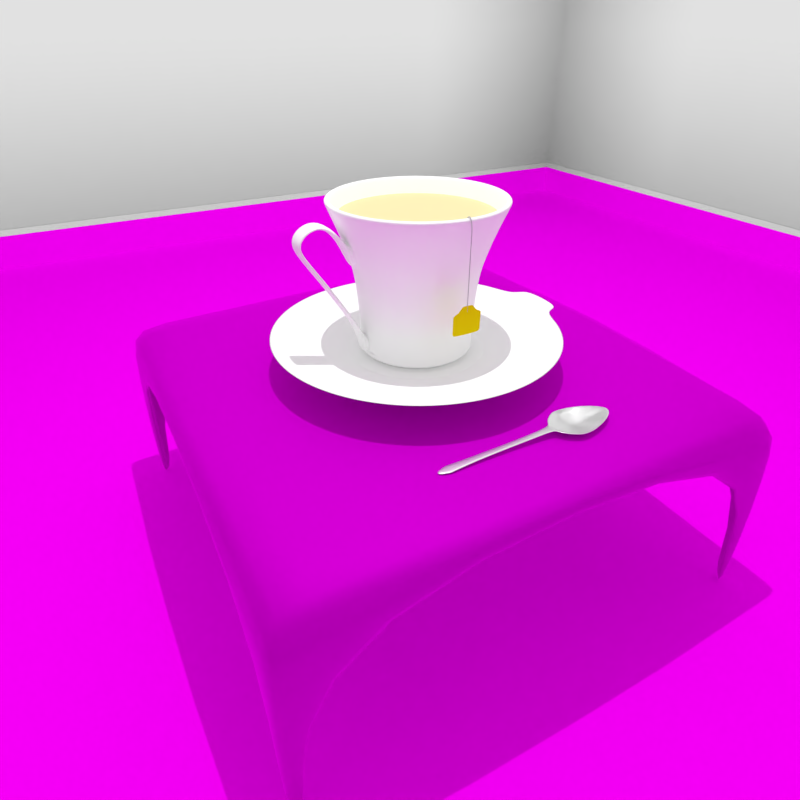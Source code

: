 # Source: Cub_Sauser.blend  (saved by Blender 3.3.6; exported with 4.5.12 LTS)
import bpy
from mathutils import Matrix  # noqa: F401  (used for matrix-valued properties, if any)

bpy.ops.wm.read_factory_settings(use_empty=True)
scene = bpy.context.scene
scene.name = 'Scene'

# ---- collections
col_collection_1 = bpy.data.collections.new('Collection 1'); scene.collection.children.link(col_collection_1)

# ---- images (referenced by path relative to the original .blend; pixels are not part of the script)
import os
ASSET_DIR = os.environ.get("B2B_ASSET_DIR", "")  # directory of the original .blend (textures are referenced by path, not embedded)
HERE = os.path.dirname(os.path.abspath(__file__))  # packed textures are extracted next to this script under _unpacked/

def load_image(name, relpath, width, height, colorspace="sRGB"):
    """Load a texture the original file referenced (path relative to the .blend, or extracted next to this script)."""
    p = next((c for c in (os.path.join(HERE, relpath), os.path.join(ASSET_DIR, relpath)) if relpath and os.path.exists(c)), "")
    if p:
        img = bpy.data.images.load(p, check_existing=True)
        img.name = name
    else:  # same state as the original file: an image datablock whose file is absent (Cycles renders it pink)
        img = bpy.data.images.new(name, width, height)
        img.source = "FILE"
        img.filepath = "//" + (relpath or name)
    img.colorspace_settings.name = colorspace
    return img
img_tiles_png = load_image('Tiles.png', 'Tiles.png', 1024, 1024, 'sRGB')
img_plywood_albedo_tif_001 = load_image('Plywood_Albedo.tif.001', 'Textures/Plywood_Albedo.tif', 1024, 1024, 'sRGB')

# ---- materials (node trees are filled in below, after node groups)
mat_tea_label = bpy.data.materials.new('Tea Label')
mat_tea_label.alpha_threshold = 0.0
mat_tea_label.roughness = 0.5
mat_tea_thread = bpy.data.materials.new('Tea Thread')
mat_tea_thread.alpha_threshold = 0.0
mat_tea_thread.roughness = 0.5
mat_silver_ware = bpy.data.materials.new('Silver Ware')
mat_silver_ware.alpha_threshold = 0.0
mat_silver_ware.roughness = 0.5
mat_liquid = bpy.data.materials.new('Liquid')
mat_liquid.alpha_threshold = 0.0
mat_liquid.roughness = 0.5
mat_wall = bpy.data.materials.new('Wall')
mat_wall.alpha_threshold = 0.0
mat_wall.roughness = 0.5
mat_floor = bpy.data.materials.new('Floor')
mat_floor.alpha_threshold = 0.0
mat_floor.roughness = 0.5
mat_wood = bpy.data.materials.new('Wood')
mat_wood.alpha_threshold = 0.0
mat_wood.roughness = 0.5
mat_ceramic = bpy.data.materials.new('Ceramic')
mat_ceramic.alpha_threshold = 0.0
mat_ceramic.roughness = 0.5
mat_ceramic.line_color = (0.0, 0.0, 0.0, 1.0)

# ---- material node trees
mat_tea_label.use_nodes = True; mat_tea_label.node_tree.nodes.clear()
_N = mat_tea_label.node_tree.nodes; _L = mat_tea_label.node_tree.links
n0 = _N.new('ShaderNodeOutputMaterial'); n0.name = 'Material Output'; n0.location = (300, 300)
n1 = _N.new('ShaderNodeBsdfToon'); n1.name = 'Toon BSDF'; n1.location = (10, 300)
n1.inputs[0].default_value = (1.0, 0.8541, 0.00415, 1.0)
n1.inputs[2].default_value = 1.0
_L.new(n1.outputs[0], n0.inputs[0])
n0.is_active_output = True
mat_tea_thread.use_nodes = True; mat_tea_thread.node_tree.nodes.clear()
_N = mat_tea_thread.node_tree.nodes; _L = mat_tea_thread.node_tree.links
n0 = _N.new('ShaderNodeOutputMaterial'); n0.name = 'Material Output'; n0.location = (1200, 150)
n1 = _N.new('ShaderNodeAddShader'); n1.name = 'Add Shader'; n1.location = (1000, 150)
n2 = _N.new('ShaderNodeAddShader'); n2.name = 'Add Shader.001'; n2.location = (800, 300)
n3 = _N.new('ShaderNodeVolumeScatter'); n3.name = 'Volume Scatter'; n3.location = (600, 450)
n3.width = 140
n4 = _N.new('ShaderNodeVolumeAbsorption'); n4.name = 'Volume Absorption'; n4.location = (600, 300)
n5 = _N.new('ShaderNodeMath'); n5.name = 'Math'; n5.location = (400, 300)
n5.operation = 'MULTIPLY'
n5.inputs[1].default_value = 5.0
n6 = _N.new('ShaderNodeAttribute'); n6.name = 'Attribute'; n6.location = (200, 300)
n6.attribute_name = 'density'
n7 = _N.new('ShaderNodeAttribute'); n7.name = 'Attribute.001'; n7.location = (400, 450)
n7.attribute_name = 'color'
n8 = _N.new('ShaderNodeBsdfDiffuse'); n8.name = 'Diffuse BSDF'; n8.location = (1000, 150)
n8.inputs[0].default_value = (0.618, 0.618, 0.618, 1.0)
n8.inputs[1].default_value = 1.0
_L.new(n1.outputs[0], n0.inputs[1])
_L.new(n2.outputs[0], n1.inputs[0])
_L.new(n3.outputs[0], n2.inputs[0])
_L.new(n4.outputs[0], n2.inputs[1])
_L.new(n5.outputs[0], n3.inputs[1])
_L.new(n5.outputs[0], n4.inputs[1])
_L.new(n6.outputs[2], n5.inputs[0])
_L.new(n7.outputs[0], n3.inputs[0])
_L.new(n7.outputs[0], n4.inputs[0])
_L.new(n8.outputs[0], n0.inputs[0])
n0.is_active_output = True
mat_silver_ware.use_nodes = True; mat_silver_ware.node_tree.nodes.clear()
_N = mat_silver_ware.node_tree.nodes; _L = mat_silver_ware.node_tree.links
n0 = _N.new('ShaderNodeOutputMaterial'); n0.name = 'Material Output'; n0.location = (300, 300)
n1 = _N.new('ShaderNodeBsdfAnisotropic'); n1.name = 'Glossy BSDF'; n1.location = (10, 300)
n1.distribution = 'GGX'
n1.inputs[0].default_value = (1.0, 1.0, 1.0, 1.0)
n1.inputs[1].default_value = 0.3162
_L.new(n1.outputs[0], n0.inputs[0])
n0.is_active_output = True
mat_liquid.use_nodes = True; mat_liquid.node_tree.nodes.clear()
_N = mat_liquid.node_tree.nodes; _L = mat_liquid.node_tree.links
n0 = _N.new('ShaderNodeOutputMaterial'); n0.name = 'Material Output'; n0.location = (300, 300)
n1 = _N.new('ShaderNodeBsdfDiffuse'); n1.name = 'Diffuse BSDF'; n1.location = (10, 300)
n1.inputs[0].default_value = (0.8, 0.7014, 0.3937, 1.0)
_L.new(n1.outputs[0], n0.inputs[0])
n0.is_active_output = True
mat_wall.use_nodes = True; mat_wall.node_tree.nodes.clear()
_N = mat_wall.node_tree.nodes; _L = mat_wall.node_tree.links
n0 = _N.new('ShaderNodeOutputMaterial'); n0.name = 'Material Output'; n0.location = (277, 275)
n1 = _N.new('ShaderNodeAmbientOcclusion'); n1.name = 'Ambient Occlusion'; n1.location = (-31, 288)
n1.samples = 1
n1.inputs[0].default_value = (0.7548, 0.7548, 0.7548, 1.0)
n1.inputs[1].default_value = 0.0
_L.new(n1.outputs[0], n0.inputs[0])
n0.is_active_output = True
mat_floor.use_nodes = True; mat_floor.node_tree.nodes.clear()
_N = mat_floor.node_tree.nodes; _L = mat_floor.node_tree.links
n0 = _N.new('ShaderNodeOutputMaterial'); n0.name = 'Material Output'; n0.location = (300, 300)
n1 = _N.new('ShaderNodeTexImage'); n1.name = 'Image Texture'; n1.location = (-180, 300)
n1.width = 140
n1.image = img_tiles_png
n2 = _N.new('ShaderNodeDisplacement'); n2.name = 'Displacement'; n2.location = (71, 193)
n2.inputs[1].default_value = 0.0
n2.inputs[2].default_value = 0.1
n3 = _N.new('ShaderNodeBsdfDiffuse'); n3.name = 'Diffuse BSDF'; n3.location = (67, 336)
_L.new(n3.outputs[0], n0.inputs[0])
_L.new(n1.outputs[0], n3.inputs[0])
_L.new(n1.outputs[0], n2.inputs[0])
_L.new(n2.outputs[0], n0.inputs[2])
n0.is_active_output = True
mat_wood.use_nodes = True; mat_wood.node_tree.nodes.clear()
_N = mat_wood.node_tree.nodes; _L = mat_wood.node_tree.links
n0 = _N.new('ShaderNodeOutputMaterial'); n0.name = 'Material Output'; n0.location = (300, 300)
n1 = _N.new('ShaderNodeTexImage'); n1.name = 'Image Texture'; n1.location = (-273, 302)
n1.width = 140
n1.image = img_plywood_albedo_tif_001
n2 = _N.new('ShaderNodeBsdfAnisotropic'); n2.name = 'Glossy BSDF'; n2.location = (32, 366)
n2.distribution = 'GGX'
n2.inputs[1].default_value = 0.8
n3 = _N.new('ShaderNodeDisplacement'); n3.name = 'Displacement'; n3.location = (28, 182)
n3.inputs[1].default_value = 0.0
n3.inputs[2].default_value = 0.1
_L.new(n1.outputs[0], n2.inputs[0])
_L.new(n2.outputs[0], n0.inputs[0])
_L.new(n1.outputs[0], n3.inputs[0])
_L.new(n3.outputs[0], n0.inputs[2])
n0.is_active_output = True
mat_ceramic.use_nodes = True; mat_ceramic.node_tree.nodes.clear()
_N = mat_ceramic.node_tree.nodes; _L = mat_ceramic.node_tree.links
n0 = _N.new('ShaderNodeMixShader'); n0.name = 'Mix Shader'; n0.location = (118, 326)
n0.inputs[0].default_value = 0.05
n1 = _N.new('ShaderNodeOutputMaterial'); n1.name = 'Material Output'; n1.location = (455, 293)
n2 = _N.new('ShaderNodeBsdfDiffuse'); n2.name = 'Diffuse BSDF'; n2.location = (-160, 424)
n2.inputs[0].default_value = (1.0, 1.0, 1.0, 1.0)
n3 = _N.new('ShaderNodeBsdfAnisotropic'); n3.name = 'Glossy BSDF'; n3.location = (-180, 262)
n3.distribution = 'GGX'
n3.inputs[0].default_value = (1.0, 1.0, 1.0, 1.0)
n3.inputs[1].default_value = 0.3162
_L.new(n0.outputs[0], n1.inputs[0])
_L.new(n2.outputs[0], n0.inputs[1])
_L.new(n3.outputs[0], n0.inputs[2])
n1.is_active_output = True

# ---- world
world_world = bpy.data.worlds.new('World'); scene.world = world_world
world_world.use_nodes = True; world_world.node_tree.nodes.clear()
_N = world_world.node_tree.nodes; _L = world_world.node_tree.links
n0 = _N.new('ShaderNodeOutputWorld'); n0.name = 'World Output'; n0.location = (300, 300)
n1 = _N.new('ShaderNodeBackground'); n1.name = 'Background'; n1.location = (10, 300)
n1.inputs[0].default_value = (0.5356, 0.5356, 0.5356, 1.0)
_L.new(n1.outputs[0], n0.inputs[0])
n0.is_active_output = True
world_world.color = (0.05088, 0.05088, 0.05088)
world_world.use_sun_shadow = False
world_world.sun_shadow_jitter_overblur = 0.0
world_world.cycles.sampling_method = 'MANUAL'

# ---- cameras
cam_camera = bpy.data.cameras.new('Camera')
cam_camera.clip_end = 100.0
cam_camera.lens = 25.0
cam_camera.sensor_width = 32.0
cam_camera.sensor_height = 18.0
cam_camera.display_size = 2.0
cam_camera.dof.focus_distance = 0.0

# ---- lights
light_light = bpy.data.lights.new('Light', 'POINT')
light_light.transmission_factor = 0.0
light_light.energy = 1e+04
light_light.shadow_buffer_clip_start = 0.5
light_light.shadow_soft_size = 0.1
light_light.shadow_maximum_resolution = 0.006
light_light.use_absolute_resolution = True

# ---- meshes
me_tea = bpy.data.meshes.new('Tea')
me_tea.from_pydata([(-1.0, -1.0, 0.0), (1.0, -1.0, 0.0), (-0.3386, 0.8997, 0.0), (0.3386, 0.8997, 0.0), (-1.0, 0.3798, 0.0), (1.0, 0.3798, 0.0), (0.6549, 0.5189, 0.0), (-0.6549, 0.5189, 0.0), (-1.0, -0.8527, 0.0), (1.0, -0.8527, 0.0), (1.0, 0.2238, 0.0), (-1.0, 0.2238, 0.0), (0.3918, 0.8357, 0.0), (-0.3918, 0.8357, 0.0), (-0.6018, 0.5828, 0.0), (0.6018, 0.5828, 0.0)], [], [(13, 12, 3, 2), (11, 10, 5, 4), (4, 5, 6, 7), (0, 1, 9, 8), (8, 9, 10, 11), (14, 15, 12, 13), (7, 6, 15, 14)])
me_tea.materials.append(mat_tea_label)
me_tea.use_remesh_preserve_volume = False
me_tea.use_remesh_preserve_attributes = False
me_tea.use_mirror_vertex_groups = False
me_tea.update()
me_spoon = bpy.data.meshes.new('Spoon')
me_spoon.from_pydata([(0.001069, 2.651, 0.1667), (-0.2224, 2.579, 0.1667), (-0.475, 2.289, 0.1667), (-0.7307, 1.862, 0.1667), (-0.8741, 1.484, 0.1667), (-0.9499, 1.224, 0.1667), (-1.004, 1.026, 0.1667), (-1.038, 0.8128, 0.1667), (-1.058, 0.5908, 0.1667), (-1.065, 0.3689, 0.1667), (-1.033, 0.1555, 0.1667), (-0.9446, -0.04173, 0.1667), (-0.8034, -0.2667, 0.1667), (-0.631, -0.4789, 0.1667), (-0.4343, -0.635, 0.1667), (-0.2209, -0.7436, 0.1667), (0.001005, -0.7436, 0.1645), (0.223, -0.7436, 0.1667), (0.4364, -0.635, 0.1667), (0.6331, -0.4789, 0.1667), (0.8055, -0.2667, 0.1667), (0.9468, -0.04173, 0.1667), (1.038, 0.1555, 0.1667), (1.075, 0.3689, 0.1667), (1.071, 0.5908, 0.1667), (1.049, 0.8128, 0.1667), (1.009, 1.026, 0.1667), (0.946, 1.224, 0.1667), (0.8601, 1.484, 0.1667), (0.714, 1.865, 0.1667), (0.4695, 2.291, 0.1667), (0.2243, 2.579, 0.1667), (-0.1605, -1.381, 0.08602), (0.001005, -1.381, 0.08494), (0.1625, -1.381, 0.08602), (-0.1605, -4.666, -0.03079), (0.001005, -4.666, -0.03079), (0.1625, -4.666, -0.03079), (-0.2458, -6.067, -0.1061), (0.001005, -6.067, -0.1061), (0.2478, -6.067, -0.1061), (-0.2583, -6.213, -0.1143), (0.001005, -6.213, -0.1143), (0.2603, -6.213, -0.1143), (-0.243, -6.329, -0.1208), (0.001005, -6.329, -0.1208), (0.245, -6.329, -0.1208), (-0.1054, -6.702, -0.1417), (0.001005, -6.774, -0.1458), (0.1074, -6.702, -0.1417), (0.001005, 0.8046, -0.1205), (0.001005, 2.357, 0.1536), (0.001005, 2.103, 0.09794), (0.001005, 1.728, 0.02968), (0.001005, 1.395, -0.01156), (0.001005, 1.166, -0.05095), (0.001005, 0.9922, -0.08761), (0.001005, 0.6095, -0.1438), (0.001005, 0.4144, -0.1524), (0.001005, 0.2269, -0.1444), (0.001005, 0.05351, -0.1247), (0.001005, -0.1443, -0.09132), (0.001005, -0.3308, -0.05234), (0.001005, -0.468, -0.02096), (0.001005, -0.5909, 0.04115), (0.1965, 0.6095, -0.1357), (0.1967, 1.166, -0.03253), (0.1961, -0.468, -0.002149), (0.1964, 0.2269, -0.1363), (0.197, 1.728, 0.06775), (0.1962, -0.3308, -0.03418), (0.1968, 1.395, 0.005436), (0.1963, 0.05351, -0.1119), (0.1965, 0.4144, -0.1437), (0.1967, 0.9922, -0.07107), (0.1971, 2.103, 0.1436), (0.1966, 0.8046, -0.1073), (0.1963, -0.1443, -0.07526), (0.3852, -0.3308, -0.01582), (0.3937, 0.4144, -0.1201), (0.4022, 1.166, -0.01263), (0.3981, 0.8046, -0.0917), (0.4086, 1.729, 0.08824), (0.3896, 0.05351, -0.09668), (0.3959, 0.6095, -0.1068), (0.3916, 0.2269, -0.1082), (0.4048, 1.395, 0.03969), (0.4002, 0.9922, -0.05254), (0.3874, -0.1443, -0.05809), (0.5698, 0.05351, -0.05995), (0.6161, 1.395, 0.05974), (0.5823, 0.4144, -0.08692), (0.5758, 0.2269, -0.07287), (0.563, -0.1443, -0.04148), (0.5958, 0.8046, -0.05044), (0.589, 0.6095, -0.06923), (0.6022, 0.9922, -0.0322), (0.6082, 1.166, 0.008486), (0.7316, 0.6095, -0.03767), (0.7255, 0.4144, -0.05692), (0.7377, 0.8046, -0.01785), (0.749, 1.166, 0.02106), (0.7435, 0.9922, 0.0008519), (0.7143, 0.05351, -0.02731), (0.7197, 0.2269, -0.04132), (0.8317, 0.9922, 0.02156), (0.8319, 0.6095, -0.01438), (0.8322, 0.2269, -0.01529), (0.8318, 0.8046, 0.004273), (0.8321, 0.4144, -0.03287), (0.8996, 0.6095, 0.001539), (0.9062, 0.4144, -0.01563), (0.8931, 0.8046, 0.01867), (0.9336, 0.6095, 0.00953), (-0.1952, 1.727, 0.06762), (-0.1943, -0.1443, -0.07525), (-0.1946, 0.6095, -0.1356), (-0.1949, 1.166, -0.03251), (-0.1944, 0.05351, -0.1119), (-0.1945, 0.4144, -0.1437), (-0.1948, 0.9922, -0.07105), (-0.1953, 2.103, 0.1436), (-0.1947, 0.8046, -0.1073), (-0.1942, -0.3308, -0.03418), (-0.195, 1.395, 0.005462), (-0.1941, -0.468, -0.002143), (-0.1945, 0.2269, -0.1363), (-0.3994, 0.8046, -0.09124), (-0.402, 0.9922, -0.052), (-0.4123, 1.727, 0.08852), (-0.3862, -0.1443, -0.05796), (-0.3914, 0.2269, -0.108), (-0.3836, -0.3308, -0.01576), (-0.4076, 1.395, 0.04044), (-0.4044, 1.166, -0.01206), (-0.3889, 0.05351, -0.09649), (-0.394, 0.4144, -0.1197), (-0.3967, 0.6095, -0.1064), (-0.603, 0.8046, -0.04895), (-0.611, 0.9922, -0.03038), (-0.5863, 0.4144, -0.08572), (-0.5625, -0.1443, -0.04122), (-0.5783, 0.2269, -0.07201), (-0.5709, 0.05351, -0.05935), (-0.6184, 1.166, 0.01036), (-0.6281, 1.395, 0.06174), (-0.5946, 0.6095, -0.06777), (-0.752, 0.9922, 0.002643), (-0.7287, 0.4144, -0.05578), (-0.7444, 0.8046, -0.01641), (-0.7211, 0.2269, -0.04064), (-0.7141, 0.05351, -0.02697), (-0.759, 1.166, 0.0231), (-0.7365, 0.6095, -0.03626), (-0.8342, 0.9922, 0.02194), (-0.8317, 0.4144, -0.03248), (-0.8334, 0.8046, 0.004509), (-0.831, 0.2269, -0.0152), (-0.8326, 0.6095, -0.01395), (-0.902, 0.4144, -0.01615), (-0.8887, 0.8046, 0.0175), (-0.8953, 0.6095, 0.0008112), (-0.9244, 0.6095, 0.00766)], [], [(16, 17, 34, 33), (15, 16, 33, 32), (33, 34, 37, 36), (32, 33, 36, 35), (36, 37, 40, 39), (35, 36, 39, 38), (39, 40, 43, 42), (38, 39, 42, 41), (42, 43, 46, 45), (41, 42, 45, 44), (45, 46, 49, 48), (44, 45, 48, 47), (1, 51, 52, 121), (16, 64, 17), (7, 160, 161, 162), (25, 112, 26), (51, 1, 0), (31, 51, 0), (2, 121, 114, 129), (30, 75, 31), (3, 129, 133, 145), (29, 82, 30), (28, 90, 29), (4, 145, 144, 152), (27, 101, 28), (5, 152, 147, 154), (6, 154, 156, 160), (26, 105, 27), (24, 113, 25), (8, 162, 9), (9, 159, 10), (23, 111, 110, 113), (10, 157, 11), (22, 107, 109, 111), (11, 151, 12), (21, 103, 104, 107), (20, 93, 89, 103), (12, 141, 13), (19, 78, 88, 93), (13, 132, 14), (14, 125, 15), (18, 67, 70, 78), (15, 64, 16), (17, 64, 63, 67), (69, 71, 54, 53), (71, 66, 55, 54), (76, 65, 57, 50), (72, 77, 61, 60), (77, 70, 62, 61), (74, 76, 50, 56), (31, 75, 52, 51), (75, 69, 53, 52), (66, 74, 56, 55), (65, 73, 58, 57), (73, 68, 59, 58), (68, 72, 60, 59), (70, 67, 63, 62), (67, 18, 17), (82, 86, 71, 69), (86, 80, 66, 71), (81, 84, 65, 76), (83, 88, 77, 72), (88, 78, 70, 77), (87, 81, 76, 74), (30, 82, 69, 75), (80, 87, 74, 66), (84, 79, 73, 65), (79, 85, 68, 73), (85, 83, 72, 68), (78, 19, 18), (93, 20, 19), (94, 95, 84, 81), (92, 89, 83, 85), (96, 94, 81, 87), (29, 90, 86, 82), (89, 93, 88, 83), (91, 92, 85, 79), (97, 96, 87, 80), (90, 97, 80, 86), (95, 91, 79, 84), (100, 98, 95, 94), (104, 103, 89, 92), (102, 100, 94, 96), (103, 21, 20), (99, 104, 92, 91), (101, 102, 96, 97), (28, 101, 97, 90), (98, 99, 91, 95), (108, 106, 98, 100), (107, 22, 21), (105, 108, 100, 102), (109, 107, 104, 99), (27, 105, 102, 101), (106, 109, 99, 98), (112, 110, 106, 108), (26, 112, 108, 105), (111, 23, 22), (110, 111, 109, 106), (25, 113, 110, 112), (113, 24, 23), (116, 122, 50, 57), (114, 121, 52, 53), (124, 114, 53, 54), (122, 120, 56, 50), (126, 119, 58, 59), (118, 126, 59, 60), (115, 118, 60, 61), (15, 125, 63, 64), (121, 2, 1), (117, 124, 54, 55), (120, 117, 55, 56), (119, 116, 57, 58), (123, 115, 61, 62), (125, 123, 62, 63), (137, 127, 122, 116), (129, 3, 2), (133, 129, 114, 124), (127, 128, 120, 122), (131, 136, 119, 126), (135, 131, 126, 118), (130, 135, 118, 115), (134, 133, 124, 117), (128, 134, 117, 120), (136, 137, 116, 119), (132, 130, 115, 123), (14, 132, 123, 125), (139, 144, 134, 128), (143, 142, 131, 135), (140, 146, 137, 136), (138, 139, 128, 127), (144, 145, 133, 134), (142, 140, 136, 131), (13, 141, 130, 132), (141, 143, 135, 130), (145, 4, 3), (146, 138, 127, 137), (147, 152, 144, 139), (151, 150, 142, 143), (148, 153, 146, 140), (149, 147, 139, 138), (152, 5, 4), (150, 148, 140, 142), (12, 151, 143, 141), (153, 149, 138, 146), (154, 6, 5), (11, 157, 150, 151), (155, 158, 153, 148), (156, 154, 147, 149), (157, 155, 148, 150), (158, 156, 149, 153), (159, 161, 158, 155), (160, 7, 6), (10, 159, 155, 157), (161, 160, 156, 158), (9, 162, 161, 159), (162, 8, 7)])
me_spoon.polygons.foreach_set('use_smooth', [True] * 156)
_k = set([(0, 1), (0, 31), (1, 2), (2, 3), (3, 4), (4, 5), (5, 6), (6, 7), (7, 8), (8, 9), (9, 10), (10, 11), (11, 12), (12, 13), (13, 14), (14, 15), (15, 32), (17, 18), (17, 34), (18, 19), (19, 20), (20, 21), (21, 22), (22, 23), (23, 24), (24, 25), (25, 26), (26, 27), (27, 28), (28, 29), (29, 30), (30, 31), (32, 35), (34, 37), (35, 38), (37, 40), (38, 41), (40, 43), (41, 44), (43, 46), (44, 47), (46, 49), (47, 48), (48, 49)])
me_spoon.attributes.new('sharp_edge', 'BOOLEAN', 'EDGE').data.foreach_set('value', [ (min(e.vertices), max(e.vertices)) in _k for e in me_spoon.edges])
me_spoon.materials.append(mat_silver_ware)
me_spoon.use_remesh_preserve_volume = False
me_spoon.use_remesh_preserve_attributes = False
me_spoon.use_mirror_vertex_groups = False
me_spoon.update()
me_liquid = bpy.data.meshes.new('Liquid')
me_liquid.from_pydata([(0.0, 1.0, 0.0), (-0.1951, 0.9808, 0.0), (-0.3827, 0.9239, 0.0), (-0.5556, 0.8315, 0.0), (-0.7071, 0.7071, 0.0), (-0.8315, 0.5556, 0.0), (-0.9239, 0.3827, 0.0), (-0.9808, 0.1951, 0.0), (-1.0, 7.55e-08, 0.0), (-0.9808, -0.1951, 0.0), (-0.9239, -0.3827, 0.0), (-0.8315, -0.5556, 0.0), (-0.7071, -0.7071, 0.0), (-0.5556, -0.8315, 0.0), (-0.3827, -0.9239, 0.0), (-0.1951, -0.9808, 0.0), (3.258e-07, -1.0, 0.0), (0.1951, -0.9808, 0.0), (0.3827, -0.9239, 0.0), (0.5556, -0.8315, 0.0), (0.7071, -0.7071, 0.0), (0.8315, -0.5556, 0.0), (0.9239, -0.3827, 0.0), (0.9808, -0.1951, 0.0), (1.0, 9.656e-07, 0.0), (0.9808, 0.1951, 0.0), (0.9239, 0.3827, 0.0), (0.8315, 0.5556, 0.0), (0.7071, 0.7071, 0.0), (0.5556, 0.8315, 0.0), (0.3827, 0.9239, 0.0), (0.1951, 0.9808, 0.0)], [], [(1, 2, 3, 4, 5, 6, 7, 8, 9, 10, 11, 12, 13, 14, 15, 16, 17, 18, 19, 20, 21, 22, 23, 24, 25, 26, 27, 28, 29, 30, 31, 0)])
me_liquid.materials.append(mat_liquid)
me_liquid.use_remesh_preserve_volume = False
me_liquid.use_remesh_preserve_attributes = False
me_liquid.use_mirror_vertex_groups = False
me_liquid.update()
me_wall = bpy.data.meshes.new('Wall')
me_wall.from_pydata([(-1.0, -1.0, -1.0), (-1.0, -1.0, 1.0), (-1.0, 1.0, -1.0), (-1.0, 1.0, 1.0), (1.0, -1.0, -1.0), (1.0, -1.0, 1.0), (1.0, 1.0, -1.0), (1.0, 1.0, 1.0)], [], [(0, 2, 3, 1), (2, 6, 7, 3), (6, 4, 5, 7), (4, 0, 1, 5), (2, 0, 4, 6), (7, 5, 1, 3)])
me_wall.materials.append(mat_wall)
me_wall.use_remesh_preserve_volume = False
me_wall.use_remesh_preserve_attributes = False
me_wall.use_mirror_vertex_groups = False
me_wall.update()
me_floor = bpy.data.meshes.new('Floor')
me_floor.from_pydata([(-1.0, -1.0, 0.0), (1.0, -1.0, 0.0), (-1.0, 1.0, 0.0), (1.0, 1.0, 0.0), (-1.0, -1.0, 0.06211), (1.0, -1.0, 0.06211), (-1.0, 1.0, 0.06211), (1.0, 1.0, 0.06211), (-1.008, -1.008, 0.0717), (1.008, -1.008, 0.0717), (-1.008, 1.008, 0.0717), (1.008, 1.008, 0.0717)], [], [(0, 1, 3, 2), (1, 5, 7, 3), (2, 6, 4, 0), (3, 7, 6, 2), (0, 4, 5, 1), (5, 9, 11, 7), (6, 10, 8, 4), (7, 11, 10, 6), (4, 8, 9, 5)])
me_floor.polygons.foreach_set('material_index', [0, 0, 0, 0, 0, 1, 1, 1, 1])
_uv = me_floor.uv_layers.new(name='UVMap')
_uv.uv.foreach_set('vector', [0.0001728, 0.8552, 0.8552, 0.8552, 0.8552, 0.0001728, 0.0001728, 0.0001728, 0.0001728, 0.9093, 0.0001728, 0.9359, 0.8552, 0.9359, 0.8552, 0.9093, 0.8552, 0.9628, 0.8552, 0.9362, 0.0001728, 0.9362, 0.0001728, 0.9628, 0.8552, 0.8821, 0.8552, 0.8555, 0.0001728, 0.8555, 0.0001728, 0.8821, 0.0001728, 0.8824, 0.0001728, 0.909, 0.8552, 0.909, 0.8552, 0.8824, 0.002049, 0.9632, 0.0001728, 0.9721, 0.5128, 0.9721, 0.5072, 0.9631, 0.5109, 0.9998, 0.5128, 0.9909, 0.0001728, 0.9909, 0.005761, 0.9998, 0.5109, 0.9812, 0.5128, 0.9724, 0.0001728, 0.9724, 0.005761, 0.9813, 0.002049, 0.9817, 0.0001728, 0.9906, 0.5128, 0.9906, 0.5072, 0.9817])
me_floor.materials.append(mat_floor)
me_floor.materials.append(mat_wall)
me_floor.use_remesh_preserve_volume = False
me_floor.use_remesh_preserve_attributes = False
me_floor.use_mirror_vertex_groups = False
me_floor.update()
me_table = bpy.data.meshes.new('Table')
me_table.from_pydata([(-1.0, -0.9277, -0.9019), (-1.0, -1.0, -0.9019), (1.0, -1.0, -0.9019), (-1.0, 1.0, -0.9019), (1.0, 1.0, -0.9019), (1.0, 1.0, 0.0), (-1.0, 1.0, 0.0), (1.0, -1.0, 0.0), (-1.0, -1.0, 0.0), (-1.0, -0.9277, 0.0), (-1.0, 0.9277, 0.0), (1.0, 0.9277, 0.0), (1.0, -0.9277, 0.0), (-0.9277, 0.9277, 0.0), (-0.9277, -0.9277, 0.0), (0.9277, -0.9277, 0.0), (0.9277, 0.9277, 0.0), (0.9277, -1.0, 0.0), (-0.9277, -1.0, 0.0), (-0.9277, 1.0, 0.0), (0.9277, 1.0, 0.0), (-1.0, 0.9277, -0.9019), (1.0, 0.9277, -0.9019), (1.0, -0.9277, -0.9019), (0.9277, -1.0, -0.9019), (-0.9277, -1.0, -0.9019), (-0.9277, 1.0, -0.9019), (0.9277, 1.0, -0.9019)], [], [(16, 11, 5, 20), (7, 17, 24, 2), (8, 18, 14, 9), (17, 7, 12, 15), (13, 14, 15, 16), (13, 10, 9, 14), (11, 16, 15, 12), (17, 15, 14, 18), (16, 20, 19, 13), (10, 13, 19, 6), (5, 11, 22, 4), (8, 9, 0, 1), (10, 6, 3, 21), (12, 7, 2, 23), (20, 5, 4, 27), (18, 8, 1, 25), (6, 19, 26, 3)])
me_table.polygons.foreach_set('use_smooth', [True] * 17)
_uv = me_table.uv_layers.new(name='UVMap')
_uv.uv.foreach_set('vector', [0.695, 0.6996, 0.7104, 0.6996, 0.7104, 0.7149, 0.695, 0.7149, 0.7104, 0.2906, 0.695, 0.2906, 0.6445, 0.3449, 0.6558, 0.3449, 0.2861, 0.2906, 0.3014, 0.2906, 0.3014, 0.3059, 0.2861, 0.3059, 0.695, 0.2906, 0.7104, 0.2906, 0.7104, 0.3059, 0.695, 0.3059, 0.3014, 0.6996, 0.3014, 0.3059, 0.695, 0.3059, 0.695, 0.6996, 0.3014, 0.6996, 0.2861, 0.6996, 0.2861, 0.3059, 0.3014, 0.3059, 0.7104, 0.6996, 0.695, 0.6996, 0.695, 0.3059, 0.7104, 0.3059, 0.695, 0.2906, 0.695, 0.3059, 0.3014, 0.3059, 0.3014, 0.2906, 0.695, 0.6996, 0.695, 0.7149, 0.3014, 0.7149, 0.3014, 0.6996, 0.2861, 0.6996, 0.3014, 0.6996, 0.3014, 0.7149, 0.2861, 0.7149, 0.7104, 0.7149, 0.7104, 0.6996, 0.6558, 0.6478, 0.6558, 0.6592, 0.2861, 0.2906, 0.2861, 0.3059, 0.3415, 0.3562, 0.3415, 0.3449, 0.2861, 0.6996, 0.2861, 0.7149, 0.3415, 0.6592, 0.3415, 0.6478, 0.7104, 0.3059, 0.7104, 0.2906, 0.6558, 0.3449, 0.6558, 0.3562, 0.695, 0.7149, 0.7104, 0.7149, 0.6558, 0.6592, 0.6445, 0.6592, 0.3014, 0.2906, 0.2861, 0.2906, 0.3415, 0.3449, 0.3529, 0.3449, 0.2861, 0.7149, 0.3014, 0.7149, 0.3529, 0.6592, 0.3415, 0.6592])
me_table.materials.append(mat_wood)
me_table.use_remesh_preserve_volume = False
me_table.use_remesh_preserve_attributes = False
me_table.use_mirror_vertex_groups = False
me_table.update()
me_plate = bpy.data.meshes.new('Plate')
me_plate.from_pydata([(-0.00585, 0.6744, -0.2566), (-0.1412, 0.6611, -0.2566), (-0.2713, 0.6216, -0.2566), (-0.3912, 0.5575, -0.2566), (-0.4963, 0.4712, -0.2566), (-0.5826, 0.3661, -0.2566), (-0.6467, 0.2462, -0.2566), (-0.6862, 0.116, -0.2566), (-0.6995, -0.01929, -0.2566), (-0.6862, -0.1546, -0.2566), (-0.6467, -0.2847, -0.2566), (-0.5826, -0.4047, -0.2566), (-0.4963, -0.5098, -0.2566), (-0.3912, -0.596, -0.2566), (-0.2713, -0.6601, -0.2566), (-0.1412, -0.6996, -0.2566), (-0.00585, -0.713, -0.2566), (0.1295, -0.6996, -0.2566), (0.2596, -0.6601, -0.2566), (0.3795, -0.596, -0.2566), (0.4846, -0.5098, -0.2566), (0.5709, -0.4047, -0.2566), (0.635, -0.2847, -0.2566), (0.6745, -0.1546, -0.2566), (0.6878, -0.01929, -0.2566), (0.6745, 0.116, -0.2566), (0.635, 0.2462, -0.2566), (0.5709, 0.3661, -0.2566), (0.4846, 0.4712, -0.2566), (0.3795, 0.5575, -0.2566), (0.2596, 0.6216, -0.2566), (0.1295, 0.6611, -0.2566), (-0.00585, 2.959, 0.4871), (-0.587, 2.902, 0.4871), (-1.146, 2.733, 0.4871), (-1.661, 2.457, 0.4871), (-2.112, 2.087, 0.4871), (-2.483, 1.636, 0.4871), (-2.758, 1.121, 0.4871), (-2.927, 0.5618, 0.4871), (-2.985, -0.01929, 0.4871), (-2.927, -0.6004, 0.4871), (-2.758, -1.159, 0.4871), (-2.483, -1.674, 0.4871), (-2.112, -2.126, 0.4871), (-1.661, -2.496, 0.4871), (-1.146, -2.771, 0.4871), (-0.587, -2.941, 0.4871), (-0.005849, -2.998, 0.4871), (0.5753, -2.941, 0.4871), (1.134, -2.771, 0.4871), (1.649, -2.496, 0.4871), (2.1, -2.126, 0.4871), (2.471, -1.674, 0.4871), (2.746, -1.159, 0.4871), (2.916, -0.6004, 0.4871), (2.973, -0.01928, 0.4871), (2.916, 0.5618, 0.4871), (2.746, 1.121, 0.4871), (2.471, 1.636, 0.4871), (2.1, 2.087, 0.4871), (1.649, 2.457, 0.4871), (1.134, 2.733, 0.4871), (0.5753, 2.902, 0.4871), (-0.3293, -0.8001, -0.1729), (-0.1707, -0.8482, -0.1729), (-0.1707, 0.8096, -0.1729), (-0.3293, 0.7615, -0.1729), (0.5918, 0.5783, -0.1729), (0.4637, 0.6834, -0.1729), (-0.00585, -0.8644, -0.1729), (-0.4754, 0.6834, -0.1729), (0.3176, 0.7615, -0.1729), (0.159, -0.8482, -0.1729), (-0.6035, 0.5783, -0.1729), (0.159, 0.8096, -0.1729), (0.3176, -0.8001, -0.1729), (-0.7086, 0.4502, -0.1729), (-0.00585, 0.8259, -0.1729), (0.4637, -0.722, -0.1729), (-0.7867, 0.3041, -0.1729), (0.5918, -0.6169, -0.1729), (-0.8348, 0.1456, -0.1729), (0.6969, -0.4888, -0.1729), (-0.851, -0.01929, -0.1729), (0.775, -0.3427, -0.1729), (-0.8348, -0.1842, -0.1729), (0.8231, -0.1842, -0.1729), (-0.7867, -0.3427, -0.1729), (0.8393, -0.01928, -0.1729), (-0.7086, -0.4888, -0.1729), (0.8231, 0.1456, -0.1729), (-0.6035, -0.6169, -0.1729), (0.775, 0.3041, -0.1729), (-0.4754, -0.722, -0.1729), (0.6969, 0.4503, -0.1729), (-0.8477, -2.052, 0.303), (-0.435, 2.138, 0.303), (1.55, 1.536, 0.303), (-0.435, -2.177, 0.303), (-0.8477, 2.013, 0.303), (1.216, 1.81, 0.303), (-0.005849, -2.219, 0.303), (-1.228, 1.81, 0.303), (0.836, 2.013, 0.303), (0.4233, -2.177, 0.303), (-1.561, 1.536, 0.303), (0.4233, 2.138, 0.303), (0.836, -2.052, 0.303), (-1.835, 1.203, 0.303), (-0.00585, 2.181, 0.303), (1.216, -1.848, 0.303), (-2.038, 0.8226, 0.303), (1.55, -1.575, 0.303), (-2.163, 0.4099, 0.303), (1.823, -1.241, 0.303), (-2.206, -0.01929, 0.303), (2.027, -0.8611, 0.303), (-2.163, -0.4485, 0.303), (2.152, -0.4485, 0.303), (-2.038, -0.8611, 0.303), (2.194, -0.01928, 0.303), (-1.835, -1.241, 0.303), (2.152, 0.4099, 0.303), (-1.561, -1.575, 0.303), (2.027, 0.8226, 0.303), (-1.228, -1.848, 0.303), (1.823, 1.203, 0.303), (-0.2687, -1.341, 0.07654), (-0.5214, 1.225, 0.07654), (0.7427, 1.101, 0.07654), (-0.00585, -1.367, 0.07654), (-0.7544, 1.101, 0.07654), (0.5097, 1.225, 0.07654), (0.257, -1.341, 0.07654), (-0.9585, 0.9334, 0.07654), (0.257, 1.302, 0.07654), (0.5097, -1.264, 0.07654), (-1.126, 0.7292, 0.07654), (-0.00585, 1.328, 0.07654), (0.7427, -1.14, 0.07654), (-1.251, 0.4963, 0.07654), (0.9468, -0.972, 0.07654), (-1.327, 0.2436, 0.07654), (1.114, -0.7678, 0.07654), (-1.353, -0.01929, 0.07654), (1.239, -0.5349, 0.07654), (-1.327, -0.2821, 0.07654), (1.316, -0.2821, 0.07654), (-1.251, -0.5349, 0.07654), (1.341, -0.01928, 0.07654), (-1.126, -0.7678, 0.07654), (1.316, 0.2436, 0.07654), (-0.9585, -0.972, 0.07654), (1.239, 0.4963, 0.07654), (-0.7544, -1.14, 0.07654), (1.114, 0.7292, 0.07654), (-0.5214, -1.264, 0.07654), (-0.2687, 1.302, 0.07654), (0.9468, 0.9334, 0.07654), (-0.2219, -1.105, -0.04482), (-0.4296, 1.004, -0.04482), (0.6094, 0.9014, -0.04482), (-0.00585, -1.127, -0.04482), (-0.6211, 0.9014, -0.04482), (0.4179, 1.004, -0.04482), (0.2102, -1.105, -0.04482), (-0.7889, 0.7637, -0.04482), (0.2102, 1.067, -0.04482), (0.4179, -1.042, -0.04482), (-0.9266, 0.5959, -0.04482), (-0.00585, 1.088, -0.04482), (0.6094, -0.94, -0.04482), (-1.029, 0.4045, -0.04482), (0.7772, -0.8023, -0.04482), (-1.092, 0.1967, -0.04482), (0.9149, -0.6345, -0.04482), (-1.113, -0.01929, -0.04482), (1.017, -0.4431, -0.04482), (-1.092, -0.2353, -0.04482), (1.08, -0.2353, -0.04482), (-1.029, -0.4431, -0.04482), (1.102, -0.01928, -0.04482), (-0.9266, -0.6345, -0.04482), (1.08, 0.1967, -0.04482), (-0.7889, -0.8023, -0.04482), (1.017, 0.4045, -0.04482), (-0.6211, -0.94, -0.04482), (0.9149, 0.5959, -0.04482), (-0.4296, -1.042, -0.04482), (-0.2219, 1.067, -0.04482), (0.7772, 0.7637, -0.04482), (-0.5471, -1.326, 0.08324), (-0.2818, -1.406, 0.08324), (-0.2818, 1.368, 0.08324), (-0.5471, 1.287, 0.08324), (0.9943, 0.9808, 0.08324), (0.7799, 1.157, 0.08324), (-0.00585, -1.434, 0.08324), (-0.7916, 1.157, 0.08324), (0.5354, 1.287, 0.08324), (0.2701, -1.406, 0.08324), (-1.006, 0.9808, 0.08324), (0.2701, 1.368, 0.08324), (0.5354, -1.326, 0.08324), (-1.182, 0.7665, 0.08324), (-0.00585, 1.395, 0.08324), (0.7799, -1.195, 0.08324), (-1.313, 0.522, 0.08324), (0.9943, -1.019, 0.08324), (-1.393, 0.2566, 0.08324), (1.17, -0.8051, 0.08324), (-1.42, -0.01929, 0.08324), (1.301, -0.5605, 0.08324), (-1.393, -0.2952, 0.08324), (1.381, -0.2952, 0.08324), (-1.313, -0.5605, 0.08324), (1.409, -0.01928, 0.08324), (-1.182, -0.8051, 0.08324), (1.381, 0.2566, 0.08324), (-1.006, -1.019, 0.08324), (1.301, 0.522, 0.08324), (-0.7916, -1.195, 0.08324), (1.17, 0.7665, 0.08324), (-0.1572, 0.7415, -0.2566), (-0.00585, 0.7564, -0.2566), (-0.3027, 0.6973, -0.2566), (-0.4368, 0.6256, -0.2566), (-0.5543, 0.5292, -0.2566), (-0.6508, 0.4116, -0.2566), (-0.7225, 0.2775, -0.2566), (-0.7666, 0.132, -0.2566), (-0.7815, -0.01929, -0.2566), (-0.7666, -0.1706, -0.2566), (-0.7225, -0.3161, -0.2566), (-0.6508, -0.4502, -0.2566), (-0.5543, -0.5678, -0.2566), (-0.4368, -0.6642, -0.2566), (-0.3027, -0.7359, -0.2566), (-0.1572, -0.78, -0.2566), (-0.00585, -0.7949, -0.2566), (0.1455, -0.78, -0.2566), (0.291, -0.7359, -0.2566), (0.4251, -0.6642, -0.2566), (0.5426, -0.5678, -0.2566), (0.6391, -0.4502, -0.2566), (0.7108, -0.3161, -0.2566), (0.7549, -0.1706, -0.2566), (0.7698, -0.01928, -0.2566), (0.7549, 0.132, -0.2566), (0.7108, 0.2775, -0.2566), (0.6391, 0.4116, -0.2566), (0.5426, 0.5292, -0.2566), (0.4251, 0.6256, -0.2566), (0.291, 0.6973, -0.2566), (0.1455, 0.7415, -0.2566), (-0.00585, 0.5658, -0.1269), (-0.12, 0.5546, -0.1269), (-0.2298, 0.5213, -0.1269), (-0.3309, 0.4672, -0.1269), (-0.4196, 0.3944, -0.1269), (-0.4923, 0.3058, -0.1269), (-0.5464, 0.2046, -0.1269), (-0.5797, 0.09486, -0.1269), (-0.5909, -0.01929, -0.1269), (-0.5797, -0.1334, -0.1269), (-0.5464, -0.2432, -0.1269), (-0.4923, -0.3443, -0.1269), (-0.4196, -0.433, -0.1269), (-0.3309, -0.5058, -0.1269), (-0.2298, -0.5598, -0.1269), (-0.12, -0.5931, -0.1269), (-0.00585, -0.6044, -0.1269), (0.1083, -0.5931, -0.1269), (0.2181, -0.5598, -0.1269), (0.3192, -0.5058, -0.1269), (0.4079, -0.433, -0.1269), (0.4806, -0.3443, -0.1269), (0.5347, -0.2432, -0.1269), (0.568, -0.1334, -0.1269), (0.5792, -0.01929, -0.1269), (0.568, 0.09486, -0.1269), (0.5347, 0.2046, -0.1269), (0.4806, 0.3058, -0.1269), (0.4079, 0.3944, -0.1269), (0.3192, 0.4672, -0.1269), (0.2181, 0.5213, -0.1269), (0.1083, 0.5546, -0.1269), (-0.587, 3.244, 0.4871), (-0.00585, 3.302, 0.4871), (-0.1318, 0.6139, -0.1269), (-0.00585, 0.6263, -0.1269), (-0.2529, 0.5771, -0.1269), (-0.3645, 0.5175, -0.1269), (-0.4623, 0.4372, -0.1269), (-0.5426, 0.3394, -0.1269), (-0.6023, 0.2278, -0.1269), (-0.639, 0.1067, -0.1269), (-0.6514, -0.01929, -0.1269), (-0.639, -0.1452, -0.1269), (-0.6023, -0.2663, -0.1269), (-0.5426, -0.3779, -0.1269), (-0.4623, -0.4758, -0.1269), (-0.3645, -0.5561, -0.1269), (-0.2529, -0.6157, -0.1269), (-0.1318, -0.6524, -0.1269), (-0.00585, -0.6649, -0.1269), (0.1201, -0.6524, -0.1269), (0.2412, -0.6157, -0.1269), (0.3528, -0.5561, -0.1269), (0.4506, -0.4758, -0.1269), (0.5309, -0.3779, -0.1269), (0.5906, -0.2663, -0.1269), (0.6273, -0.1452, -0.1269), (0.6397, -0.01929, -0.1269), (0.6273, 0.1067, -0.1269), (0.5906, 0.2278, -0.1269), (0.5309, 0.3394, -0.1269), (0.4506, 0.4372, -0.1269), (0.3528, 0.5175, -0.1269), (0.2412, 0.5771, -0.1269), (0.1201, 0.6139, -0.1269), (0.5753, 3.244, 0.4871)], [], [(99, 47, 46, 96), (100, 34, 33, 97), (101, 61, 60, 98), (102, 48, 47, 99), (103, 35, 34, 100), (104, 62, 61, 101), (105, 49, 48, 102), (106, 36, 35, 103), (107, 63, 62, 104), (108, 50, 49, 105), (109, 37, 36, 106), (110, 32, 63, 107), (111, 51, 50, 108), (112, 38, 37, 109), (113, 52, 51, 111), (114, 39, 38, 112), (115, 53, 52, 113), (116, 40, 39, 114), (117, 54, 53, 115), (118, 41, 40, 116), (119, 55, 54, 117), (120, 42, 41, 118), (121, 56, 55, 119), (122, 43, 42, 120), (123, 57, 56, 121), (124, 44, 43, 122), (125, 58, 57, 123), (126, 45, 44, 124), (127, 59, 58, 125), (96, 46, 45, 126), (97, 33, 32, 110), (98, 60, 59, 127), (252, 68, 95, 251), (224, 66, 78, 225), (238, 64, 94, 237), (251, 95, 93, 250), (237, 94, 92, 236), (250, 93, 91, 249), (236, 92, 90, 235), (249, 91, 89, 248), (235, 90, 88, 234), (248, 89, 87, 247), (234, 88, 86, 233), (247, 87, 85, 246), (233, 86, 84, 232), (246, 85, 83, 245), (232, 84, 82, 231), (245, 83, 81, 244), (231, 82, 80, 230), (244, 81, 79, 243), (230, 80, 77, 229), (243, 79, 76, 242), (225, 78, 75, 255), (229, 77, 74, 228), (242, 76, 73, 241), (255, 75, 72, 254), (228, 74, 71, 227), (241, 73, 70, 240), (254, 72, 69, 253), (227, 71, 67, 226), (240, 70, 65, 239), (253, 69, 68, 252), (226, 67, 66, 224), (239, 65, 64, 238), (196, 98, 127, 223), (194, 97, 110, 206), (192, 96, 126, 222), (223, 127, 125, 221), (222, 126, 124, 220), (221, 125, 123, 219), (220, 124, 122, 218), (219, 123, 121, 217), (218, 122, 120, 216), (217, 121, 119, 215), (216, 120, 118, 214), (215, 119, 117, 213), (214, 118, 116, 212), (213, 117, 115, 211), (212, 116, 114, 210), (211, 115, 113, 209), (210, 114, 112, 208), (209, 113, 111, 207), (208, 112, 109, 205), (207, 111, 108, 204), (206, 110, 107, 203), (205, 109, 106, 202), (204, 108, 105, 201), (203, 107, 104, 200), (202, 106, 103, 199), (201, 105, 102, 198), (200, 104, 101, 197), (199, 103, 100, 195), (198, 102, 99, 193), (197, 101, 98, 196), (195, 100, 97, 194), (193, 99, 96, 192), (160, 193, 192, 189), (161, 195, 194, 190), (162, 197, 196, 191), (163, 198, 193, 160), (164, 199, 195, 161), (165, 200, 197, 162), (166, 201, 198, 163), (167, 202, 199, 164), (168, 203, 200, 165), (169, 204, 201, 166), (170, 205, 202, 167), (171, 206, 203, 168), (172, 207, 204, 169), (173, 208, 205, 170), (174, 209, 207, 172), (175, 210, 208, 173), (176, 211, 209, 174), (177, 212, 210, 175), (178, 213, 211, 176), (179, 214, 212, 177), (180, 215, 213, 178), (181, 216, 214, 179), (182, 217, 215, 180), (183, 218, 216, 181), (184, 219, 217, 182), (185, 220, 218, 183), (186, 221, 219, 184), (187, 222, 220, 185), (188, 223, 221, 186), (189, 192, 222, 187), (190, 194, 206, 171), (191, 196, 223, 188), (68, 191, 188, 95), (66, 190, 171, 78), (64, 189, 187, 94), (95, 188, 186, 93), (94, 187, 185, 92), (93, 186, 184, 91), (92, 185, 183, 90), (91, 184, 182, 89), (90, 183, 181, 88), (89, 182, 180, 87), (88, 181, 179, 86), (87, 180, 178, 85), (86, 179, 177, 84), (85, 178, 176, 83), (84, 177, 175, 82), (83, 176, 174, 81), (82, 175, 173, 80), (81, 174, 172, 79), (80, 173, 170, 77), (79, 172, 169, 76), (78, 171, 168, 75), (77, 170, 167, 74), (76, 169, 166, 73), (75, 168, 165, 72), (74, 167, 164, 71), (73, 166, 163, 70), (72, 165, 162, 69), (71, 164, 161, 67), (70, 163, 160, 65), (69, 162, 191, 68), (67, 161, 190, 66), (65, 160, 189, 64), (128, 157, 155, 153, 151, 149, 147, 145, 143, 141, 138, 135, 132, 129, 158, 139, 136, 133, 130, 159, 156, 154, 152, 150, 148, 146, 144, 142, 140, 137, 134, 131), (157, 128, 193, 192), (158, 129, 195, 194), (159, 130, 197, 196), (128, 131, 198, 193), (129, 132, 199, 195), (130, 133, 200, 197), (131, 134, 201, 198), (132, 135, 202, 199), (133, 136, 203, 200), (134, 137, 204, 201), (135, 138, 205, 202), (136, 139, 206, 203), (137, 140, 207, 204), (138, 141, 208, 205), (140, 142, 209, 207), (141, 143, 210, 208), (142, 144, 211, 209), (143, 145, 212, 210), (144, 146, 213, 211), (145, 147, 214, 212), (146, 148, 215, 213), (147, 149, 216, 214), (148, 150, 217, 215), (149, 151, 218, 216), (150, 152, 219, 217), (151, 153, 220, 218), (152, 154, 221, 219), (153, 155, 222, 220), (154, 156, 223, 221), (155, 157, 192, 222), (139, 158, 194, 206), (156, 159, 196, 223), (0, 291, 290, 1), (1, 224, 225, 0), (2, 226, 224, 1), (3, 227, 226, 2), (4, 228, 227, 3), (5, 229, 228, 4), (6, 230, 229, 5), (7, 231, 230, 6), (8, 232, 231, 7), (9, 233, 232, 8), (10, 234, 233, 9), (11, 235, 234, 10), (12, 236, 235, 11), (13, 237, 236, 12), (14, 238, 237, 13), (15, 239, 238, 14), (16, 240, 239, 15), (17, 241, 240, 16), (18, 242, 241, 17), (19, 243, 242, 18), (20, 244, 243, 19), (21, 245, 244, 20), (22, 246, 245, 21), (23, 247, 246, 22), (24, 248, 247, 23), (25, 249, 248, 24), (26, 250, 249, 25), (27, 251, 250, 26), (28, 252, 251, 27), (29, 253, 252, 28), (30, 254, 253, 29), (31, 255, 254, 30), (0, 225, 255, 31), (257, 256, 287, 286, 285, 284, 283, 282, 281, 280, 279, 278, 277, 276, 275, 274, 273, 272, 271, 270, 269, 268, 267, 266, 265, 264, 263, 262, 261, 260, 259, 258), (27, 317, 318, 28), (14, 304, 305, 15), (1, 290, 292, 2), (28, 318, 319, 29), (15, 305, 306, 16), (2, 292, 293, 3), (29, 319, 320, 30), (16, 306, 307, 17), (3, 293, 294, 4), (30, 320, 321, 31), (17, 307, 308, 18), (4, 294, 295, 5), (31, 321, 291, 0), (18, 308, 309, 19), (5, 295, 296, 6), (19, 309, 310, 20), (6, 296, 297, 7), (20, 310, 311, 21), (7, 297, 298, 8), (21, 311, 312, 22), (8, 298, 299, 9), (22, 312, 313, 23), (9, 299, 300, 10), (23, 313, 314, 24), (10, 300, 301, 11), (24, 314, 315, 25), (11, 301, 302, 12), (25, 315, 316, 26), (12, 302, 303, 13), (26, 316, 317, 27), (13, 303, 304, 14), (63, 32, 289, 322), (256, 257, 290, 291), (257, 258, 292, 290), (258, 259, 293, 292), (259, 260, 294, 293), (260, 261, 295, 294), (261, 262, 296, 295), (262, 263, 297, 296), (263, 264, 298, 297), (264, 265, 299, 298), (265, 266, 300, 299), (266, 267, 301, 300), (267, 268, 302, 301), (268, 269, 303, 302), (269, 270, 304, 303), (270, 271, 305, 304), (271, 272, 306, 305), (272, 273, 307, 306), (273, 274, 308, 307), (274, 275, 309, 308), (275, 276, 310, 309), (276, 277, 311, 310), (277, 278, 312, 311), (278, 279, 313, 312), (279, 280, 314, 313), (280, 281, 315, 314), (281, 282, 316, 315), (282, 283, 317, 316), (283, 284, 318, 317), (284, 285, 319, 318), (285, 286, 320, 319), (286, 287, 321, 320), (287, 256, 291, 321), (32, 33, 288, 289)])
me_plate.polygons.foreach_set('use_smooth', [True] * 292)
me_plate.materials.append(mat_ceramic)
me_plate.use_remesh_preserve_volume = False
me_plate.use_remesh_preserve_attributes = False
me_plate.use_mirror_vertex_groups = False
me_plate.update()
me_cup = bpy.data.meshes.new('Cup')
me_cup.from_pydata([(0.7854, -0.6789, 0.6492), (0.7854, -0.537, 0.791), (0.7854, -0.3702, 0.9025), (0.7854, -0.1849, 0.9792), (0.7854, 0.01183, 1.018), (0.7854, 0.2124, 1.018), (0.7854, 0.4092, 0.9792), (0.7854, 0.5945, 0.9024), (0.7854, 0.7613, 0.7909), (0.7854, 0.9031, 0.6491), (0.7854, 1.015, 0.4823), (0.7854, 1.091, 0.2969), (0.7854, 1.13, 0.1002), (0.8279, 1.107, 0.09792), (0.8279, 1.069, 0.2902), (0.8279, 0.994, 0.4713), (0.8279, 0.8851, 0.6343), (0.8279, 0.7465, 0.7729), (0.8279, 0.5835, 0.8819), (0.8279, 0.4024, 0.9569), (0.8279, 0.2101, 0.9952), (0.8279, 0.01411, 0.9952), (0.8279, -0.1782, 0.957), (0.8279, -0.3593, 0.882), (0.8279, -0.5223, 0.7731), (0.8279, -0.6609, 0.6344), (0.8279, -0.7698, 0.4715), (0.8279, -0.8449, 0.2904), (0.8279, -0.8831, 0.09809), (0.8279, -0.8832, -0.09794), (0.8279, -0.8449, -0.2902), (0.8279, -0.7699, -0.4713), (0.8279, -0.661, -0.6343), (0.8279, -0.5224, -0.773), (0.8279, -0.3594, -0.8819), (0.8279, -0.1783, -0.9569), (0.8279, 0.01394, -0.9952), (0.8279, 0.21, -0.9952), (0.8279, 0.4022, -0.957), (0.8279, 0.5834, -0.882), (0.8279, 0.7464, -0.7731), (0.8279, 0.885, -0.6345), (0.8279, 0.9939, -0.4715), (0.8279, 1.069, -0.2904), (0.8279, 1.107, -0.09812), (0.7854, -0.7904, 0.4824), (0.7854, -0.8671, 0.2971), (0.7854, -0.9063, 0.1004), (0.7854, -0.9063, -0.1002), (0.7854, -0.8672, -0.297), (0.7854, -0.7904, -0.4823), (0.7854, -0.679, -0.6491), (0.7854, -0.5372, -0.791), (0.7854, -0.3704, -0.9024), (0.7854, -0.1851, -0.9792), (0.7854, 0.01166, -1.018), (0.7854, 0.2123, -1.018), (0.7854, 0.409, -0.9792), (0.7854, 0.5943, -0.9025), (0.7854, 0.7611, -0.7911), (0.7854, 0.903, -0.6492), (0.7854, 1.014, -0.4825), (0.7854, 1.091, -0.2971), (0.7854, 1.13, -0.1004), (0.7476, -0.7082, 0.6733), (0.7476, -0.5611, 0.8204), (0.7476, -0.3881, 0.936), (0.7476, -0.1959, 1.016), (0.7476, 0.008115, 1.056), (0.7476, 0.2162, 1.056), (0.7476, 0.4202, 1.016), (0.7476, 0.6124, 0.9359), (0.7476, 0.7854, 0.8203), (0.7476, 0.9325, 0.6732), (0.7476, 1.048, 0.5002), (0.7476, 1.128, 0.308), (0.7476, 1.168, 0.1039), (0.7476, -0.8238, 0.5003), (0.7476, -0.9035, 0.3081), (0.7476, -0.9441, 0.1041), (0.7476, -0.9441, -0.1039), (0.7476, -0.9035, -0.308), (0.7476, -0.8239, -0.5002), (0.7476, -0.7084, -0.6732), (0.7476, -0.5613, -0.8203), (0.7476, -0.3883, -0.9359), (0.7476, -0.1961, -1.016), (0.7476, 0.00793, -1.056), (0.7476, 0.216, -1.056), (0.7476, 0.42, -1.016), (0.7476, 0.6122, -0.936), (0.7476, 0.7852, -0.8204), (0.7476, 0.9323, -0.6733), (0.7476, 1.048, -0.5004), (0.7476, 1.128, -0.3082), (0.7476, 1.168, -0.1041), (0.7476, -0.762, 0.7174), (0.7476, -0.6052, 0.8741), (0.7476, -0.4209, 0.9973), (0.7476, -0.2161, 1.082), (0.7476, 0.001308, 1.125), (0.7476, 0.223, 1.125), (0.7476, 0.4404, 1.082), (0.7476, 0.6452, 0.9972), (0.7476, 0.8295, 0.874), (0.7476, 0.9862, 0.7173), (0.7476, 1.109, 0.5329), (0.7476, 1.194, 0.3281), (0.7476, 1.237, 0.1107), (0.7476, -0.8851, 0.5331), (0.7476, -0.97, 0.3283), (0.7476, -1.013, 0.1109), (0.7476, -1.013, -0.1107), (0.7476, -0.97, -0.3282), (0.7476, -0.8852, -0.533), (0.7476, -0.7621, -0.7173), (0.7476, -0.6054, -0.874), (0.7476, -0.4211, -0.9972), (0.7476, -0.2163, -1.082), (0.7476, 0.001111, -1.125), (0.7476, 0.2228, -1.125), (0.7476, 0.4402, -1.082), (0.7476, 0.645, -0.9973), (0.7476, 0.8293, -0.8742), (0.7476, 0.9861, -0.7174), (0.7476, 1.109, -0.5331), (0.7476, 1.194, -0.3283), (0.7476, 1.237, -0.1109), (0.27, -0.762, 0.7174), (0.27, -0.6052, 0.8741), (0.27, -0.4209, 0.9973), (0.27, -0.2161, 1.082), (0.27, 0.001308, 1.125), (0.27, 0.223, 1.125), (0.27, 0.4404, 1.082), (0.27, 0.6452, 0.9972), (0.27, 0.8295, 0.874), (0.27, 0.9862, 0.7173), (0.27, 1.109, 0.5329), (0.27, 1.194, 0.3281), (0.27, 1.237, 0.1107), (0.27, -0.8851, 0.5331), (0.27, -0.97, 0.3283), (0.28, -1.031, 0.2075), (0.28, -1.031, -0.2071), (0.27, -0.97, -0.3282), (0.27, -0.8852, -0.533), (0.27, -0.7621, -0.7173), (0.27, -0.6054, -0.874), (0.27, -0.4211, -0.9972), (0.27, -0.2163, -1.082), (0.27, 0.001111, -1.125), (0.27, 0.2228, -1.125), (0.27, 0.4402, -1.082), (0.27, 0.645, -0.9973), (0.27, 0.8293, -0.8742), (0.27, 0.9861, -0.7174), (0.27, 1.109, -0.5331), (0.27, 1.194, -0.3283), (0.27, 1.237, -0.1109), (-0.2614, -0.7801, 0.7322), (-0.2614, -0.6201, 0.8922), (-0.2614, -0.4319, 1.018), (-0.2614, -0.2229, 1.104), (-0.2614, -0.0009829, 1.149), (-0.2614, 0.2253, 1.149), (-0.2614, 0.4472, 1.104), (-0.2614, 0.6562, 1.018), (-0.2614, 0.8443, 0.8921), (-0.2614, 1.004, 0.7321), (-0.2614, 1.13, 0.544), (-0.2614, 1.217, 0.3349), (-0.2614, 1.261, 0.113), (-0.2614, -0.9058, 0.5441), (-0.2614, -0.9924, 0.3351), (-0.2614, -1.037, 0.1132), (-0.2614, -1.037, -0.113), (-0.2614, -0.9924, -0.3349), (-0.2614, -0.9059, -0.544), (-0.2614, -0.7802, -0.7321), (-0.2614, -0.6202, -0.8921), (-0.2614, -0.4321, -1.018), (-0.2614, -0.2231, -1.104), (-0.2614, -0.001184, -1.149), (-0.2614, 0.2251, -1.149), (-0.2614, 0.447, -1.104), (-0.2614, 0.656, -1.018), (-0.2614, 0.8441, -0.8922), (-0.2614, 1.004, -0.7323), (-0.2614, 1.13, -0.5442), (-0.2614, 1.216, -0.3351), (-0.2614, 1.261, -0.1132), (-0.815, -0.8323, 0.7751), (-0.815, -0.6629, 0.9444), (-0.815, -0.4638, 1.077), (-0.815, -0.2425, 1.169), (-0.815, -0.007598, 1.216), (-0.815, 0.2319, 1.216), (-0.815, 0.4668, 1.169), (-0.815, 0.688, 1.077), (-0.815, 0.8872, 0.9443), (-0.815, 1.056, 0.7749), (-0.815, 1.19, 0.5758), (-0.815, 1.281, 0.3545), (-0.815, 1.328, 0.1196), (-0.815, -0.9653, 0.576), (-0.815, -1.057, 0.3547), (-0.815, -1.104, 0.1198), (-0.815, -1.104, -0.1197), (-0.815, -1.057, -0.3545), (-0.815, -0.9654, -0.5758), (-0.815, -0.8324, -0.775), (-0.815, -0.6631, -0.9443), (-0.815, -0.464, -1.077), (-0.815, -0.2427, -1.169), (-0.815, -0.007811, -1.216), (-0.815, 0.2317, -1.216), (-0.815, 0.4666, -1.169), (-0.815, 0.6879, -1.078), (-0.815, 0.887, -0.9445), (-0.815, 1.056, -0.7751), (-0.815, 1.189, -0.576), (-0.815, 1.281, -0.3548), (-0.815, 1.328, -0.1199), (-1.103, -0.893, 0.825), (-1.103, -0.7128, 1.005), (-1.103, -0.5008, 1.147), (-1.103, -0.2653, 1.244), (-1.103, -0.01529, 1.294), (-1.103, 0.2396, 1.294), (-1.103, 0.4896, 1.244), (-1.103, 0.7251, 1.147), (-1.103, 0.937, 1.005), (-1.103, 1.117, 0.8248), (-1.103, 1.259, 0.6128), (-1.103, 1.356, 0.3773), (-1.103, 1.406, 0.1273), (-1.103, -1.035, 0.613), (-1.103, -1.132, 0.3775), (-1.103, -1.182, 0.1959), (-1.103, -1.182, -0.1957), (-1.103, -1.132, -0.3774), (-1.103, -1.035, -0.6129), (-1.103, -0.8932, -0.8248), (-1.103, -0.7129, -1.005), (-1.103, -0.501, -1.147), (-1.103, -0.2655, -1.244), (-1.103, -0.01552, -1.294), (-1.103, 0.2394, -1.294), (-1.103, 0.4894, -1.244), (-1.103, 0.7249, -1.147), (-1.103, 0.9368, -1.005), (-1.103, 1.117, -0.825), (-1.103, 1.259, -0.6131), (-1.103, 1.356, -0.3776), (-1.103, 1.406, -0.1276), (-1.579, -1.017, 0.9265), (-1.579, -0.8143, 1.129), (-1.579, -0.5762, 1.288), (-1.579, -0.3117, 1.397), (-1.579, -0.03097, 1.453), (-1.579, 0.2553, 1.453), (-1.579, 0.5361, 1.397), (-1.579, 0.8005, 1.288), (-1.579, 1.039, 1.129), (-1.579, 1.241, 0.9263), (-1.579, 1.4, 0.6883), (-1.579, 1.51, 0.4238), (-1.579, 1.565, 0.143), (-1.579, -1.176, 0.6885), (-1.579, -1.285, 0.424), (-1.579, -1.341, 0.2201), (-1.579, -1.341, -0.2198), (-1.579, -1.285, -0.4238), (-1.579, -1.176, -0.6883), (-1.579, -1.017, -0.9263), (-1.579, -0.8145, -1.129), (-1.579, -0.5765, -1.288), (-1.579, -0.312, -1.397), (-1.579, -0.03122, -1.453), (-1.579, 0.2551, -1.453), (-1.579, 0.5358, -1.397), (-1.579, 0.8003, -1.288), (-1.579, 1.038, -1.129), (-1.579, 1.241, -0.9265), (-1.579, 1.4, -0.6885), (-1.579, 1.509, -0.424), (-1.579, 1.565, -0.1433), (-2.179, -1.22, 1.093), (-2.179, -0.981, 1.332), (-2.179, -0.7001, 1.52), (-2.179, -0.388, 1.649), (-2.179, -0.0567, 1.715), (-2.179, 0.2811, 1.715), (-2.179, 0.6124, 1.649), (-2.179, 0.9244, 1.52), (-2.179, 1.205, 1.332), (-2.179, 1.444, 1.093), (-2.179, 1.632, 0.8121), (-2.179, 1.761, 0.5), (-2.179, 1.827, 0.1687), (-2.179, -1.408, 0.8124), (-2.179, -1.537, 0.5003), (-2.179, -1.603, 0.169), (-2.179, -1.603, -0.1688), (-2.179, -1.537, -0.5001), (-2.179, -1.408, -0.8121), (-2.179, -1.22, -1.093), (-2.179, -0.9812, -1.332), (-2.179, -0.7004, -1.52), (-2.179, -0.3883, -1.649), (-2.179, -0.057, -1.715), (-2.179, 0.2808, -1.715), (-2.179, 0.6121, -1.649), (-2.179, 0.9242, -1.52), (-2.179, 1.205, -1.332), (-2.179, 1.444, -1.093), (-2.179, 1.632, -0.8124), (-2.179, 1.761, -0.5003), (-2.179, 1.827, -0.1691), (0.8279, 1.069, 0.09412), (0.8279, 1.032, 0.2789), (0.8279, 0.9598, 0.453), (0.8279, 0.8551, 0.6097), (0.8279, 0.7219, 0.7429), (0.8279, 0.5652, 0.8476), (0.8279, 0.3911, 0.9198), (0.8279, 0.2063, 0.9565), (0.8279, 0.01791, 0.9566), (0.8279, -0.1669, 0.9198), (0.8279, -0.341, 0.8477), (0.8279, -0.4977, 0.743), (0.8279, -0.6309, 0.6098), (0.8279, -0.7356, 0.4532), (0.8279, -0.8077, 0.2791), (0.8279, -0.8445, 0.09428), (0.8279, -0.8445, -0.09414), (0.8279, -0.8078, -0.2789), (0.8279, -0.7357, -0.453), (0.8279, -0.631, -0.6097), (0.8279, -0.4978, -0.743), (0.8279, -0.3411, -0.8477), (0.8279, -0.1671, -0.9198), (0.8279, 0.01775, -0.9566), (0.8279, 0.2062, -0.9566), (0.8279, 0.391, -0.9198), (0.8279, 0.5651, -0.8477), (0.8279, 0.7217, -0.7431), (0.8279, 0.855, -0.6098), (0.8279, 0.9597, -0.4532), (0.8279, 1.032, -0.2791), (0.8279, 1.069, -0.09431), (0.7383, 0.691, 0.05696), (0.7383, 0.6688, 0.1688), (0.7383, 0.6251, 0.2742), (0.7383, 0.5618, 0.369), (0.7383, 0.4812, 0.4497), (0.7383, 0.3863, 0.513), (0.7383, 0.281, 0.5567), (0.7383, 0.1691, 0.579), (0.7383, 0.05507, 0.579), (0.7383, -0.05679, 0.5567), (0.7383, -0.1622, 0.5131), (0.7383, -0.257, 0.4497), (0.7383, -0.3376, 0.3691), (0.7383, -0.401, 0.2743), (0.7383, -0.4447, 0.1689), (0.7383, -0.4669, 0.05706), (0.7383, -0.4669, -0.05698), (0.7383, -0.4447, -0.1688), (0.7383, -0.4011, -0.2742), (0.7383, -0.3377, -0.369), (0.7383, -0.2571, -0.4497), (0.7383, -0.1623, -0.5131), (0.7383, -0.05689, -0.5567), (0.7383, 0.05497, -0.579), (0.7383, 0.169, -0.579), (0.7383, 0.2809, -0.5568), (0.7383, 0.3862, -0.5131), (0.7383, 0.4811, -0.4498), (0.7383, 0.5617, -0.3691), (0.7383, 0.6251, -0.2743), (0.7383, 0.6688, -0.1689), (0.7383, 0.691, -0.05709), (0.6668, 0.8953, -0.6429), (0.6668, 0.7549, -0.7834), (0.6668, -0.1822, -0.9697), (0.6668, -0.3657, -0.8937), (0.6668, -0.5309, -0.7833), (0.6668, -0.6713, -0.6428), (0.6668, -0.8964, -0.1569), (0.6668, -0.8964, 0.1571), (0.6668, 0.5897, -0.8938), (0.6668, -0.8612, 0.2856), (0.6668, -0.7816, 0.4778), (0.6668, -0.182, 0.9697), (0.6668, 0.01283, 1.008), (0.6668, 0.01265, -1.008), (0.6668, 0.2115, 1.008), (0.6668, 1.121, 0.09923), (0.6668, 1.121, -0.09943), (0.6668, -0.7817, -0.4776), (0.6668, 1.006, -0.4778), (0.6668, 0.755, 0.7833), (0.6668, 0.8955, 0.6428), (0.6668, 0.2113, -1.008), (0.6668, -0.3655, 0.8937), (0.6668, -0.6712, 0.6429), (0.6668, -0.8612, -0.2855), (0.6668, 0.4061, -0.9698), (0.6668, 0.5898, 0.8936), (0.6668, -0.5307, 0.7834), (0.6668, 1.006, 0.4776), (0.6668, 1.082, 0.2941), (0.6668, 0.4063, 0.9697), (0.6668, 1.082, -0.2943), (-1.104, -1.223, 0.1847), (-1.104, -1.223, -0.1844), (-1.553, -1.373, 0.2074), (-1.553, -1.373, -0.2071), (-1.083, -1.284, 0.1847), (-1.083, -1.284, -0.1844), (-1.525, -1.453, 0.2074), (-1.525, -1.453, -0.2071), (-1.908, -1.657, 0.2074), (-1.908, -1.657, -0.2071), (-1.841, -1.71, 0.2074), (-1.841, -1.71, -0.2071), (-2.003, -1.935, 0.2074), (-2.003, -1.935, -0.2071), (-1.919, -1.927, 0.2074), (-1.919, -1.927, -0.2071), (-1.89, -2.213, 0.2074), (-1.89, -2.213, -0.2071), (-1.825, -2.159, 0.2074), (-1.825, -2.159, -0.2071), (-1.652, -2.349, 0.2074), (-1.652, -2.349, -0.2071), (-1.667, -2.265, 0.2075), (-1.667, -2.265, -0.2071), (-1.399, -2.236, 0.2074), (-1.399, -2.236, -0.2071), (-1.467, -2.184, 0.2075), (-1.467, -2.184, -0.2071), (-0.8811, -1.868, 0.2075), (-0.8811, -1.868, -0.2071), (-0.9422, -1.809, 0.2075), (-0.9422, -1.809, -0.2071), (-0.1895, -1.422, 0.2075), (-0.1895, -1.422, -0.2071), (-0.2434, -1.356, 0.2075), (-0.2434, -1.356, -0.2071), (0.28, -1.163, 0.2075), (0.28, -1.163, -0.2071), (0.28, -1.066, 0.2075), (0.28, -1.066, -0.2071), (0.6332, -1.127, 0.2075), (0.6332, -1.127, -0.2071), (0.6332, -1.066, 0.2075), (0.6332, -1.066, -0.2071), (-2.116, -1.51, 0.4923), (-2.116, -1.383, 0.7993), (-2.116, -0.38, 1.622), (-2.116, -0.05399, 1.687), (-2.116, -0.05429, -1.687), (-2.116, -0.3803, -1.622), (-2.116, 0.2784, 1.687), (-2.116, 1.799, 0.166), (-2.116, 1.799, -0.1663), (-2.116, -1.199, -1.075), (-2.116, -1.383, -0.7991), (-2.116, 1.607, -0.7994), (-2.116, 1.423, -1.076), (-2.116, 1.188, 1.31), (-2.116, 1.423, 1.075), (-2.116, 0.2781, -1.687), (-2.116, -0.687, 1.495), (-2.116, -1.198, 1.076), (-2.116, -1.575, 0.1744), (-2.116, -1.51, -0.492), (-2.116, -1.575, -0.1741), (-2.116, 0.6041, -1.622), (-2.116, 0.9114, 1.495), (-2.116, -0.9634, 1.311), (-2.116, 1.607, 0.7991), (-2.116, 1.735, 0.492), (-2.116, 0.9111, -1.495), (-2.116, 0.6043, 1.622), (-2.116, 1.734, -0.4923), (-2.116, -0.6873, -1.495), (-2.116, -0.9636, -1.311), (-2.116, 1.187, -1.311), (0.6395, 0.9861, -0.7174), (0.6395, -0.2163, -1.082), (0.6395, -0.6054, -0.874), (0.6395, -0.97, 0.3283), (0.6395, -0.2161, 1.082), (0.6395, 0.001111, -1.125), (0.6395, 1.237, 0.1107), (0.6395, 1.109, -0.5331), (0.6395, 0.8295, 0.874), (0.6395, 0.2228, -1.125), (0.6395, -0.4209, 0.9973), (0.6395, 0.4402, -1.082), (0.6395, 0.6452, 0.9972), (0.6395, 1.109, 0.5329), (0.6395, 0.4404, 1.082), (0.6395, 0.8293, -0.8742), (0.6395, -0.4211, -0.9972), (0.6395, -0.7621, -0.7173), (0.6395, 0.645, -0.9973), (0.6395, -0.8851, 0.5331), (0.6395, 0.001308, 1.125), (0.6395, 0.223, 1.125), (0.6395, 1.237, -0.1109), (0.6395, -0.8852, -0.533), (0.6395, 0.9862, 0.7173), (0.6395, -0.762, 0.7174), (0.6395, -0.97, -0.3282), (0.6395, -0.6052, 0.8741), (0.6395, 1.194, 0.3281), (0.6395, 1.194, -0.3283), (0.6395, 0.8293, -0.8742), (0.6395, -0.4211, -0.9972), (0.6395, -0.7621, -0.7173), (0.6395, -1.013, 0.1704), (0.6395, 0.645, -0.9973), (0.6395, -0.8851, 0.5331), (0.6395, 0.001308, 1.125), (0.6395, 0.223, 1.125), (0.6395, 1.237, -0.1109), (0.6395, -0.8852, -0.533), (0.6395, 0.9862, 0.7173), (0.6395, -0.762, 0.7174), (0.6395, -0.97, -0.3282), (0.6395, -0.6052, 0.8741), (0.6395, 1.194, 0.3281), (0.6395, 1.194, -0.3283), (0.6395, 0.9861, -0.7174), (0.6395, -0.2163, -1.082), (0.6395, -0.6054, -0.874), (0.6395, -1.013, -0.1702), (0.6395, -0.97, 0.3283), (0.6395, -0.2161, 1.082), (0.6395, 0.001111, -1.125), (0.6395, 1.237, 0.1107), (0.6395, 1.109, -0.5331), (0.6395, 0.8295, 0.874), (0.6395, 0.2228, -1.125), (0.6395, -0.4209, 0.9973), (0.6395, 0.4402, -1.082), (0.6395, 0.6452, 0.9972), (0.6395, 1.109, 0.5329), (0.6395, 0.4404, 1.082), (0.7383, 1.007, 0.2714), (0.7383, 0.9371, 0.4409), (0.7383, 0.7055, 0.723), (0.7383, 0.5531, 0.8249), (0.7383, 0.3837, 0.8951), (0.7383, 0.2038, 0.9309), (0.7383, 0.8352, 0.5934), (0.7383, 1.043, 0.09159), (0.7383, 1.043, -0.09178), (0.7383, 0.02044, 0.9309), (0.7383, -0.1594, 0.8952), (0.7383, -0.3288, 0.825), (0.7383, -0.4813, 0.7231), (0.7383, -0.611, 0.5935), (0.7383, -0.7129, 0.441), (0.7383, -0.7831, 0.2716), (0.7383, -0.4815, -0.7231), (0.7383, -0.329, -0.8249), (0.7383, -0.8189, 0.09176), (0.7383, -0.7831, -0.2715), (0.7383, -0.713, -0.4409), (0.7383, -0.8189, -0.09162), (0.7383, -0.6111, -0.5934), (0.7383, 0.7054, -0.7232), (0.7383, 0.8351, -0.5935), (0.7383, -0.1596, -0.8951), (0.7383, 0.2036, -0.9309), (0.7383, 0.3835, -0.8952), (0.7383, 0.02027, -0.9309), (0.7383, 0.5529, -0.825), (0.7383, 0.937, -0.441), (0.7383, 1.007, -0.2716), (0.6395, 1.194, 0.3281), (0.6395, 1.237, 0.1107), (0.6395, 1.194, -0.3283), (0.6395, 1.109, -0.5331), (0.6395, -0.6052, 0.8741), (0.6395, -0.4209, 0.9973), (0.6395, 0.9862, 0.7173), (0.6395, 1.109, 0.5329), (0.6395, -0.4211, -0.9972), (0.6395, -0.6054, -0.874), (0.6395, 0.223, 1.125), (0.6395, 0.4404, 1.082), (0.6395, 1.237, -0.1109), (0.6395, 0.6452, 0.9972), (0.6395, 0.645, -0.9973), (0.6395, 0.4402, -1.082), (0.6395, -0.762, 0.7174), (0.6395, 0.8295, 0.874), (0.6395, 0.2228, -1.125), (0.6395, -0.97, -0.3282), (0.6395, -1.013, -0.1702), (0.6395, -0.8852, -0.533), (0.6395, -1.013, 0.1704), (0.6395, -0.97, 0.3283), (0.6395, -0.8851, 0.5331), (0.6395, -0.2161, 1.082), (0.6395, 0.001111, -1.125), (0.6395, 0.9861, -0.7174), (0.6395, -0.7621, -0.7173), (0.6395, 0.001308, 1.125), (0.6395, -0.2163, -1.082), (0.6395, 0.8293, -0.8742), (0.6395, 1.194, 0.3281), (0.6395, 1.237, 0.1107), (0.6395, 1.194, -0.3283), (0.6395, 1.109, -0.5331), (0.6395, -0.6052, 0.8741), (0.6395, -0.4209, 0.9973), (0.6395, 0.9862, 0.7173), (0.6395, 1.109, 0.5329), (0.6395, -0.4211, -0.9972), (0.6395, -0.6054, -0.874), (0.6395, 0.223, 1.125), (0.6395, 0.4404, 1.082), (0.6395, 1.237, -0.1109), (0.6395, 0.6452, 0.9972), (0.6395, 0.645, -0.9973), (0.6395, 0.4402, -1.082), (0.6395, -0.762, 0.7174), (0.6395, 0.8295, 0.874), (0.6395, 0.2228, -1.125), (0.6395, -0.97, -0.3282), (0.6395, -1.013, -0.1702), (0.6395, -0.8852, -0.533), (0.6395, -1.013, 0.1704), (0.6395, -0.97, 0.3283), (0.6395, -0.8851, 0.5331), (0.6395, -0.2161, 1.082), (0.6395, 0.001111, -1.125), (0.6395, 0.9861, -0.7174), (0.6395, -0.7621, -0.7173), (0.6395, 0.001308, 1.125), (0.6395, -0.2163, -1.082), (0.6395, 0.8293, -0.8742), (0.6395, 1.129, 0.3084), (0.6395, 1.17, 0.1041), (0.6395, 1.129, -0.3086), (0.6395, 1.049, -0.501), (0.6395, -0.5621, 0.8215), (0.6395, -0.3888, 0.9373), (0.6395, 0.9336, 0.6741), (0.6395, 1.049, 0.5009), (0.6395, -0.389, -0.9372), (0.6395, -0.5622, -0.8214), (0.6395, 0.2163, 1.058), (0.6395, 0.4206, 1.017), (0.6395, 1.17, -0.1043), (0.6395, 0.6131, 0.9372), (0.6395, 0.6129, -0.9373), (0.6395, 0.4204, -1.017), (0.6395, -0.7094, 0.6742), (0.6395, 0.7863, 0.8214), (0.6395, 0.2161, -1.058), (0.6395, -0.9059, -0.3062), (0.6395, -0.9456, -0.1611), (0.6395, -0.8252, -0.5009), (0.6395, -0.9455, 0.1613), (0.6395, -0.9058, 0.3063), (0.6395, -0.8251, 0.501), (0.6395, -0.1964, 1.017), (0.6395, 0.007786, -1.058), (0.6395, 0.9335, -0.6743), (0.6395, -0.7095, -0.6741), (0.6395, 0.007972, 1.058), (0.6395, -0.1965, -1.017), (0.6395, 0.7861, -0.8216)], [], [(10, 74, 73, 9), (22, 3, 2, 23), (40, 59, 60, 41), (29, 48, 49, 30), (43, 62, 63, 44), (30, 49, 50, 31), (33, 52, 53, 34), (21, 4, 3, 22), (13, 12, 11, 14), (28, 47, 48, 29), (31, 50, 51, 32), (42, 61, 62, 43), (27, 46, 47, 28), (32, 51, 52, 33), (14, 11, 10, 15), (26, 45, 46, 27), (16, 9, 8, 17), (39, 58, 59, 40), (25, 0, 45, 26), (19, 6, 5, 20), (38, 57, 58, 39), (41, 60, 61, 42), (15, 10, 9, 16), (44, 63, 12, 13), (18, 7, 6, 19), (23, 2, 1, 24), (35, 54, 55, 36), (36, 55, 56, 37), (20, 5, 4, 21), (17, 8, 7, 18), (37, 56, 57, 38), (34, 53, 54, 35), (24, 1, 0, 25), (0, 64, 77, 45), (12, 76, 75, 11), (4, 68, 67, 3), (49, 81, 82, 50), (63, 95, 76, 12), (56, 88, 89, 57), (61, 93, 94, 62), (9, 73, 72, 8), (1, 65, 64, 0), (53, 85, 86, 54), (3, 67, 66, 2), (57, 89, 90, 58), (58, 90, 91, 59), (46, 78, 79, 47), (62, 94, 95, 63), (60, 92, 93, 61), (48, 80, 81, 49), (52, 84, 85, 53), (54, 86, 87, 55), (2, 66, 65, 1), (8, 72, 71, 7), (59, 91, 92, 60), (50, 82, 83, 51), (11, 75, 74, 10), (47, 79, 80, 48), (51, 83, 84, 52), (45, 77, 78, 46), (7, 71, 70, 6), (5, 69, 68, 4), (6, 70, 69, 5), (55, 87, 88, 56), (94, 126, 127, 95), (70, 102, 101, 69), (84, 116, 117, 85), (74, 106, 105, 73), (66, 98, 97, 65), (93, 125, 126, 94), (76, 108, 107, 75), (91, 123, 124, 92), (85, 117, 118, 86), (83, 115, 116, 84), (79, 111, 112, 80), (90, 122, 123, 91), (77, 109, 110, 78), (68, 100, 99, 67), (86, 118, 119, 87), (69, 101, 100, 68), (95, 127, 108, 76), (82, 114, 115, 83), (92, 124, 125, 93), (73, 105, 104, 72), (87, 119, 120, 88), (67, 99, 98, 66), (64, 96, 109, 77), (78, 110, 111, 79), (81, 113, 114, 82), (80, 112, 113, 81), (88, 120, 121, 89), (72, 104, 103, 71), (65, 97, 96, 64), (75, 107, 106, 74), (89, 121, 122, 90), (71, 103, 102, 70), (507, 155, 156, 492), (508, 149, 150, 493), (509, 147, 148, 494), (510, 154, 155, 507), (511, 141, 142, 495), (512, 132, 131, 496), (493, 150, 151, 497), (513, 133, 132, 512), (514, 159, 140, 498), (515, 146, 147, 509), (492, 156, 157, 499), (516, 137, 136, 500), (497, 151, 152, 501), (496, 131, 130, 502), (517, 128, 141, 511), (609, 495, 142, 143, 608), (518, 145, 146, 515), (606, 144, 145, 518, 605), (501, 152, 153, 503), (500, 136, 135, 504), (519, 129, 128, 517), (520, 139, 138, 505), (503, 153, 154, 510), (504, 135, 134, 506), (521, 158, 159, 514), (506, 134, 133, 513), (494, 148, 149, 508), (505, 138, 137, 516), (502, 130, 129, 519), (499, 157, 158, 521), (498, 140, 139, 520), (159, 191, 172, 140), (146, 178, 179, 147), (156, 188, 189, 157), (137, 169, 168, 136), (151, 183, 184, 152), (131, 163, 162, 130), (128, 160, 173, 141), (142, 174, 175, 143), (145, 177, 178, 146), (144, 176, 177, 145), (152, 184, 185, 153), (136, 168, 167, 135), (129, 161, 160, 128), (139, 171, 170, 138), (153, 185, 186, 154), (135, 167, 166, 134), (158, 190, 191, 159), (134, 166, 165, 133), (148, 180, 181, 149), (138, 170, 169, 137), (130, 162, 161, 129), (157, 189, 190, 158), (140, 172, 171, 139), (155, 187, 188, 156), (149, 181, 182, 150), (147, 179, 180, 148), (143, 175, 176, 144), (154, 186, 187, 155), (141, 173, 174, 142), (132, 164, 163, 131), (150, 182, 183, 151), (133, 165, 164, 132), (174, 206, 207, 175), (177, 209, 210, 178), (176, 208, 209, 177), (184, 216, 217, 185), (168, 200, 199, 167), (161, 193, 192, 160), (171, 203, 202, 170), (185, 217, 218, 186), (167, 199, 198, 166), (190, 222, 223, 191), (166, 198, 197, 165), (180, 212, 213, 181), (170, 202, 201, 169), (162, 194, 193, 161), (189, 221, 222, 190), (172, 204, 203, 171), (187, 219, 220, 188), (181, 213, 214, 182), (179, 211, 212, 180), (175, 207, 208, 176), (186, 218, 219, 187), (173, 205, 206, 174), (164, 196, 195, 163), (182, 214, 215, 183), (165, 197, 196, 164), (191, 223, 204, 172), (178, 210, 211, 179), (188, 220, 221, 189), (169, 201, 200, 168), (183, 215, 216, 184), (163, 195, 194, 162), (160, 192, 205, 173), (203, 235, 234, 202), (217, 249, 250, 218), (199, 231, 230, 198), (222, 254, 255, 223), (198, 230, 229, 197), (212, 244, 245, 213), (202, 234, 233, 201), (194, 226, 225, 193), (221, 253, 254, 222), (204, 236, 235, 203), (219, 251, 252, 220), (213, 245, 246, 214), (211, 243, 244, 212), (207, 239, 240, 208), (218, 250, 251, 219), (205, 237, 238, 206), (196, 228, 227, 195), (214, 246, 247, 215), (197, 229, 228, 196), (223, 255, 236, 204), (210, 242, 243, 211), (220, 252, 253, 221), (201, 233, 232, 200), (215, 247, 248, 216), (195, 227, 226, 194), (192, 224, 237, 205), (206, 238, 239, 207), (209, 241, 242, 210), (208, 240, 241, 209), (216, 248, 249, 217), (200, 232, 231, 199), (193, 225, 224, 192), (234, 266, 265, 233), (226, 258, 257, 225), (253, 285, 286, 254), (236, 268, 267, 235), (251, 283, 284, 252), (245, 277, 278, 246), (243, 275, 276, 244), (239, 416, 417, 240), (250, 282, 283, 251), (237, 269, 270, 238), (228, 260, 259, 227), (246, 278, 279, 247), (229, 261, 260, 228), (255, 287, 268, 236), (242, 274, 275, 243), (252, 284, 285, 253), (233, 265, 264, 232), (247, 279, 280, 248), (227, 259, 258, 226), (224, 256, 269, 237), (238, 270, 271, 239), (241, 273, 274, 242), (240, 272, 273, 241), (248, 280, 281, 249), (232, 264, 263, 231), (225, 257, 256, 224), (235, 267, 266, 234), (249, 281, 282, 250), (231, 263, 262, 230), (254, 286, 287, 255), (230, 262, 261, 229), (244, 276, 277, 245), (461, 301, 302, 460), (463, 292, 291, 462), (465, 310, 311, 464), (466, 293, 292, 463), (468, 319, 300, 467), (470, 306, 307, 469), (472, 316, 317, 471), (474, 297, 296, 473), (464, 311, 312, 475), (462, 291, 290, 476), (477, 288, 301, 461), (460, 302, 303, 478), (479, 305, 306, 470), (480, 304, 305, 479), (475, 312, 313, 481), (473, 296, 295, 482), (483, 289, 288, 477), (485, 299, 298, 484), (481, 313, 314, 486), (482, 295, 294, 487), (488, 318, 319, 468), (487, 294, 293, 466), (490, 308, 309, 489), (484, 298, 297, 474), (476, 290, 289, 483), (471, 317, 318, 488), (467, 300, 299, 485), (491, 315, 316, 472), (489, 309, 310, 465), (469, 307, 308, 490), (478, 303, 304, 480), (486, 314, 315, 491), (35, 342, 341, 34), (25, 332, 331, 24), (38, 345, 344, 37), (21, 328, 327, 20), (18, 325, 324, 17), (37, 344, 343, 36), (24, 331, 330, 23), (19, 326, 325, 18), (36, 343, 342, 35), (26, 333, 332, 25), (20, 327, 326, 19), (39, 346, 345, 38), (27, 334, 333, 26), (17, 324, 323, 16), (40, 347, 346, 39), (34, 341, 340, 33), (16, 323, 322, 15), (28, 335, 334, 27), (14, 321, 320, 13), (42, 349, 348, 41), (31, 338, 337, 30), (13, 320, 351, 44), (44, 351, 350, 43), (30, 337, 336, 29), (22, 329, 328, 21), (43, 350, 349, 42), (29, 336, 335, 28), (15, 322, 321, 14), (32, 339, 338, 31), (33, 340, 339, 32), (41, 348, 347, 40), (23, 330, 329, 22), (348, 578, 577, 347), (330, 565, 564, 329), (342, 579, 571, 341), (332, 567, 566, 331), (345, 581, 580, 344), (328, 563, 559, 327), (344, 580, 582, 343), (331, 566, 565, 330), (343, 582, 579, 342), (333, 568, 567, 332), (322, 555, 554, 321), (346, 583, 581, 345), (334, 569, 568, 333), (325, 557, 556, 324), (347, 577, 583, 346), (341, 571, 570, 340), (326, 558, 557, 325), (349, 584, 578, 348), (335, 572, 569, 334), (327, 559, 558, 326), (351, 562, 585, 350), (338, 574, 573, 337), (324, 556, 560, 323), (350, 585, 584, 349), (337, 573, 575, 336), (323, 560, 555, 322), (336, 575, 572, 335), (321, 554, 561, 320), (339, 576, 574, 338), (320, 561, 562, 351), (340, 570, 576, 339), (329, 564, 563, 328), (353, 354, 355, 356, 357, 358, 359, 360, 361, 362, 363, 364, 365, 366, 367, 368, 369, 370, 371, 372, 373, 374, 375, 376, 377, 378, 379, 380, 381, 382, 383, 352), (545, 587, 586, 536), (546, 589, 588, 537), (549, 591, 590, 535), (552, 593, 592, 532), (540, 595, 594, 523), (553, 597, 596, 529), (537, 588, 598, 530), (551, 599, 597, 553), (550, 601, 600, 526), (536, 586, 593, 552), (535, 590, 602, 533), (547, 603, 599, 551), (548, 604, 601, 550), (541, 606, 605, 534), (534, 605, 607, 531), (542, 609, 608, 525), (533, 602, 610, 527), (543, 611, 591, 549), (544, 612, 604, 548), (532, 592, 603, 547), (538, 613, 589, 546), (531, 607, 614, 524), (530, 598, 587, 545), (529, 596, 615, 528), (539, 616, 612, 544), (528, 615, 611, 543), (527, 610, 609, 542), (526, 600, 617, 522), (525, 608, 606, 541), (524, 614, 595, 540), (523, 594, 616, 539), (522, 617, 613, 538), (399, 413, 412, 404, 403, 410, 414, 398, 396, 395, 406, 411, 407, 394, 393, 391, 390, 408, 401, 389, 388, 387, 386, 397, 405, 409, 392, 385, 384, 402, 415, 400), (418, 422, 420, 416), (272, 419, 418, 271), (240, 417, 419, 272), (271, 418, 416, 239), (420, 422, 423, 421), (423, 427, 425, 419), (417, 421, 423, 419), (416, 420, 421, 417), (425, 429, 428, 424), (419, 425, 424, 418), (418, 424, 426, 422), (422, 426, 427, 423), (429, 431, 435, 433), (427, 431, 429, 425), (426, 430, 431, 427), (424, 428, 430, 426), (434, 432, 436, 438), (431, 430, 434, 435), (430, 428, 432, 434), (428, 429, 433, 432), (437, 439, 443, 441), (432, 433, 437, 436), (433, 435, 439, 437), (435, 434, 438, 439), (443, 442, 446, 447), (439, 438, 442, 443), (438, 436, 440, 442), (436, 437, 441, 440), (446, 444, 448, 450), (442, 440, 444, 446), (440, 441, 445, 444), (441, 443, 447, 445), (449, 451, 455, 453), (444, 445, 449, 448), (445, 447, 451, 449), (447, 446, 450, 451), (454, 452, 456, 458), (451, 450, 454, 455), (450, 448, 452, 454), (448, 449, 453, 452), (457, 459, 458, 456), (452, 453, 457, 456), (453, 455, 459, 457), (459, 455, 144, 606), (454, 458, 608, 143), (458, 459, 606, 608), (455, 454, 143, 144), (271, 272, 240, 239), (143, 144, 606, 608), (282, 486, 491, 283), (271, 478, 480, 272), (275, 469, 490, 276), (277, 489, 465, 278), (283, 491, 472, 284), (268, 467, 485, 267), (285, 471, 488, 286), (258, 476, 483, 257), (266, 484, 474, 265), (276, 490, 489, 277), (262, 487, 466, 261), (286, 488, 468, 287), (263, 482, 487, 262), (281, 481, 486, 282), (267, 485, 484, 266), (257, 483, 477, 256), (264, 473, 482, 263), (280, 475, 481, 281), (272, 480, 479, 273), (273, 479, 470, 274), (270, 460, 478, 271), (256, 477, 461, 269), (259, 462, 476, 258), (279, 464, 475, 280), (265, 474, 473, 264), (284, 472, 471, 285), (274, 470, 469, 275), (287, 468, 467, 268), (261, 466, 463, 260), (278, 465, 464, 279), (260, 463, 462, 259), (269, 461, 460, 270), (587, 498, 520, 586), (589, 499, 521, 588), (591, 502, 519, 590), (593, 505, 516, 592), (595, 494, 508, 594), (597, 506, 513, 596), (588, 521, 514, 598), (599, 504, 506, 597), (601, 503, 510, 600), (586, 520, 505, 593), (590, 519, 517, 602), (603, 500, 504, 599), (604, 501, 503, 601), (605, 518, 515, 607), (602, 517, 511, 610), (611, 496, 502, 591), (612, 497, 501, 604), (592, 516, 500, 603), (613, 492, 499, 589), (607, 515, 509, 614), (598, 514, 498, 587), (596, 513, 512, 615), (616, 493, 497, 612), (615, 512, 496, 611), (610, 511, 495, 609), (600, 510, 507, 617), (614, 509, 494, 595), (594, 508, 493, 616), (617, 507, 492, 613), (123, 522, 538, 124), (117, 523, 539, 118), (115, 524, 540, 116), (111, 525, 541, 112), (122, 526, 522, 123), (109, 527, 542, 110), (100, 528, 543, 99), (118, 539, 544, 119), (101, 529, 528, 100), (127, 530, 545, 108), (114, 531, 524, 115), (124, 538, 546, 125), (105, 532, 547, 104), (119, 544, 548, 120), (99, 543, 549, 98), (96, 533, 527, 109), (110, 542, 525, 111), (113, 534, 531, 114), (112, 541, 534, 113), (120, 548, 550, 121), (104, 547, 551, 103), (97, 535, 533, 96), (107, 536, 552, 106), (121, 550, 526, 122), (103, 551, 553, 102), (126, 537, 530, 127), (102, 553, 529, 101), (116, 540, 523, 117), (106, 552, 532, 105), (98, 549, 535, 97), (125, 546, 537, 126), (108, 545, 536, 107), (354, 353, 554, 555), (357, 356, 556, 557), (358, 357, 557, 558), (359, 358, 558, 559), (356, 355, 560, 556), (355, 354, 555, 560), (353, 352, 561, 554), (352, 383, 562, 561), (361, 360, 563, 564), (362, 361, 564, 565), (364, 363, 566, 567), (360, 359, 559, 563), (363, 362, 565, 566), (365, 364, 567, 568), (366, 365, 568, 569), (373, 372, 570, 571), (367, 366, 569, 572), (370, 369, 573, 574), (369, 368, 575, 573), (368, 367, 572, 575), (371, 370, 574, 576), (372, 371, 576, 570), (380, 379, 577, 578), (374, 373, 571, 579), (377, 376, 580, 581), (376, 375, 582, 580), (375, 374, 579, 582), (378, 377, 581, 583), (379, 378, 583, 577), (381, 380, 578, 584), (383, 382, 585, 562), (382, 381, 584, 585), (618, 619, 587, 586), (620, 621, 589, 588), (622, 623, 591, 590), (624, 625, 593, 592), (626, 627, 595, 594), (628, 629, 597, 596), (630, 620, 588, 598), (629, 631, 599, 597), (632, 633, 601, 600), (625, 618, 586, 593), (634, 622, 590, 602), (631, 635, 603, 599), (633, 636, 604, 601), (637, 638, 606, 605), (639, 637, 605, 607), (640, 641, 609, 608), (642, 634, 602, 610), (623, 643, 611, 591), (636, 644, 612, 604), (635, 624, 592, 603), (621, 645, 613, 589), (646, 639, 607, 614), (619, 630, 598, 587), (647, 628, 596, 615), (644, 648, 616, 612), (643, 647, 615, 611), (641, 642, 610, 609), (649, 632, 600, 617), (638, 640, 608, 606), (627, 646, 614, 595), (648, 626, 594, 616), (645, 649, 617, 613), (650, 651, 619, 618), (652, 653, 621, 620), (654, 655, 623, 622), (656, 657, 625, 624), (658, 659, 627, 626), (660, 661, 629, 628), (662, 652, 620, 630), (661, 663, 631, 629), (664, 665, 633, 632), (657, 650, 618, 625), (666, 654, 622, 634), (663, 667, 635, 631), (665, 668, 636, 633), (669, 670, 638, 637), (671, 669, 637, 639), (672, 673, 641, 640), (674, 666, 634, 642), (655, 675, 643, 623), (668, 676, 644, 636), (667, 656, 624, 635), (653, 677, 645, 621), (678, 671, 639, 646), (651, 662, 630, 619), (679, 660, 628, 647), (676, 680, 648, 644), (675, 679, 647, 643), (673, 674, 642, 641), (681, 664, 632, 649), (670, 672, 640, 638), (659, 678, 646, 627), (680, 658, 626, 648), (677, 681, 649, 645), (413, 399, 651, 650), (415, 402, 653, 652), (411, 406, 655, 654), (404, 412, 657, 656), (387, 388, 659, 658), (398, 414, 661, 660), (400, 415, 652, 662), (414, 410, 663, 661), (392, 409, 665, 664), (412, 413, 650, 657), (407, 411, 654, 666), (410, 403, 667, 663), (409, 405, 668, 665), (408, 390, 670, 669), (401, 408, 669, 671), (391, 393, 673, 672), (394, 407, 666, 674), (406, 395, 675, 655), (405, 397, 676, 668), (403, 404, 656, 667), (402, 384, 677, 653), (389, 401, 671, 678), (399, 400, 662, 651), (396, 398, 660, 679), (397, 386, 680, 676), (395, 396, 679, 675), (393, 394, 674, 673), (385, 392, 664, 681), (390, 391, 672, 670), (388, 389, 678, 659), (386, 387, 658, 680), (384, 385, 681, 677)])
me_cup.polygons.foreach_set('use_smooth', [True] * 655)
me_cup.materials.append(mat_ceramic)
me_cup.use_remesh_preserve_volume = False
me_cup.use_remesh_preserve_attributes = False
me_cup.use_mirror_vertex_groups = False
me_cup.update()

# ---- curves / text
cu_tea_thread = bpy.data.curves.new('Tea Thread', 'CURVE')
cu_tea_thread.dimensions = '3D'
_sp = cu_tea_thread.splines.new('BEZIER'); _sp.bezier_points.add(2)
_sp.bezier_points.foreach_set('co', [1.398, 1.037e-07, -0.7997, 1.747, 1.821e-07, -0.6088, 1.747, 1.821e-07, -1.999])
_sp.bezier_points.foreach_set('handle_left', [1.241, 9.977e-08, -1.203, 1.747, 1.782e-07, -0.5799, 1.747, 1.782e-07, -1.97])
_sp.bezier_points.foreach_set('handle_right', [1.712, 1.116e-07, 0.00618, 1.747, 1.86e-07, -0.6378, 1.747, 1.86e-07, -2.028])
for _p, _l, _r in zip(_sp.bezier_points, ['ALIGNED', 'ALIGNED', 'ALIGNED'], ['ALIGNED', 'ALIGNED', 'ALIGNED']): _p.handle_left_type = _l; _p.handle_right_type = _r
_sp.order_u = 0
_sp.order_v = 0
cu_tea_thread.materials.append(mat_tea_thread)
cu_tea_thread.use_path = True
cu_tea_thread.use_path_clamp = True
cu_tea_thread.bevel_resolution = 0
cu_tea_thread.bevel_depth = 0.01
cu_tea_thread.fill_mode = 'FULL'

# ---- objects
ob_tea = bpy.data.objects.new('Tea', me_tea)
ob_tea_thread = bpy.data.objects.new('Tea Thread', cu_tea_thread)
ob_spoon = bpy.data.objects.new('Spoon', me_spoon)
ob_liquid = bpy.data.objects.new('Liquid', me_liquid)
ob_wall = bpy.data.objects.new('Wall', me_wall)
ob_camera = bpy.data.objects.new('Camera', cam_camera)
ob_floor = bpy.data.objects.new('Floor', me_floor)
ob_table = bpy.data.objects.new('Table', me_table)
ob_light = bpy.data.objects.new('Light', light_light)
ob_plate = bpy.data.objects.new('Plate', me_plate)
ob_cup = bpy.data.objects.new('Cup', me_cup)

# ---- transforms, parenting, visibility, modifiers, constraints
ob_tea.location = (1.754, 0.0, 1.645)
ob_tea.rotation_euler = (1.571, -0.0, 1.571)
ob_tea.scale = (0.2882, 0.2882, 0.2882)
ob_tea.lineart.crease_threshold = 0.0
_m = ob_tea.modifiers.new('Subsurf', 'SUBSURF')
_m.uv_smooth = 'PRESERVE_CORNERS'
_m.quality = 2
_m.levels = 2
_m.show_only_control_edges = False
ob_tea_thread.location = (0.0, 0.0, 3.783)
ob_tea_thread.lineart.crease_threshold = 0.0
ob_spoon.location = (3.454, 0.9831, 0.06435)
ob_spoon.scale = (0.3812, 0.3812, 0.3812)
ob_spoon.lineart.crease_threshold = 0.0
_m = ob_spoon.modifiers.new('Solidify', 'SOLIDIFY')
_m.thickness = 0.06
_m.nonmanifold_thickness_mode = 'FIXED'
_m.nonmanifold_merge_threshold = 0.0003
_m = ob_spoon.modifiers.new('Subsurf', 'SUBSURF')
_m.uv_smooth = 'PRESERVE_CORNERS'
_m.quality = 2
_m.levels = 2
ob_liquid.location = (0.0, 0.0, 3.082)
ob_liquid.scale = (1.505, 1.505, 1.505)
ob_liquid.lineart.crease_threshold = 0.0
ob_wall.location = (0.0, 0.0, 0.0)
ob_wall.scale = (25.28, 25.28, 25.28)
ob_wall.lineart.crease_threshold = 0.0
ob_camera.location = (9.982, -5.858, 6.182)
ob_camera.rotation_euler = (1.018, -1.269e-07, 1.068)
ob_camera.lineart.crease_threshold = 0.0
ob_floor.location = (0.0, 0.0, -4.395)
ob_floor.scale = (25.0, 25.0, 25.0)
ob_floor.lineart.crease_threshold = 0.0
ob_table.location = (0.0, 0.0, 0.0)
ob_table.scale = (5.061, 5.061, 5.061)
ob_table.lineart.crease_threshold = 0.0
_m = ob_table.modifiers.new('Solidify', 'SOLIDIFY')
_m.thickness = 0.05
_m.nonmanifold_thickness_mode = 'FIXED'
_m.nonmanifold_merge_threshold = 0.0003
_m = ob_table.modifiers.new('Subsurf', 'SUBSURF')
_m.uv_smooth = 'PRESERVE_CORNERS'
_m.quality = 2
_m.levels = 3
_m.show_only_control_edges = False
ob_light.location = (0.0, 0.0, 23.5)
ob_light.lineart.crease_threshold = 0.0
ob_plate.location = (0.00585, 0.01929, 0.2566)
ob_plate.lineart.crease_threshold = 0.0
_m = ob_plate.modifiers.new('Solidify', 'SOLIDIFY')
_m.thickness = 0.05
_m.offset = 0.0
_m.use_even_offset = True
_m.nonmanifold_thickness_mode = 'FIXED'
_m.nonmanifold_merge_threshold = 0.0003
_m = ob_plate.modifiers.new('Subsurf', 'SUBSURF')
_m.uv_smooth = 'PRESERVE_CORNERS'
_m.quality = 2
_m.levels = 2
_m.show_only_control_edges = False
ob_cup.location = (1.146e-05, -0.112, 1.185)
ob_cup.rotation_euler = (-0.0, 1.571, 0.0)
ob_cup.lineart.crease_threshold = 0.0
_m = ob_cup.modifiers.new('Solidify', 'SOLIDIFY')
_m.thickness = 0.09
_m.nonmanifold_thickness_mode = 'FIXED'
_m.nonmanifold_merge_threshold = 0.0003
_m = ob_cup.modifiers.new('Subsurf', 'SUBSURF')
_m.uv_smooth = 'PRESERVE_CORNERS'
_m.quality = 2
_m.levels = 2
_m.show_only_control_edges = False

# ---- collection membership
col_collection_1.objects.link(ob_tea)
col_collection_1.objects.link(ob_tea_thread)
col_collection_1.objects.link(ob_spoon)
col_collection_1.objects.link(ob_liquid)
col_collection_1.objects.link(ob_wall)
col_collection_1.objects.link(ob_camera)
col_collection_1.objects.link(ob_floor)
col_collection_1.objects.link(ob_table)
col_collection_1.objects.link(ob_light)
col_collection_1.objects.link(ob_plate)
col_collection_1.objects.link(ob_cup)

# ---- scene / render settings (as saved in the file)
scene.camera = ob_camera
scene.frame_start = 1; scene.frame_end = 250; scene.frame_set(1)
scene.render.engine = 'CYCLES'
scene.render.image_settings.color_depth = '16'
scene.render.resolution_y = 1920
scene.render.dither_intensity = 0.0
scene.cycles.samples = 500
scene.cycles.sampling_pattern = 'TABULATED_SOBOL'
scene.cycles.use_adaptive_sampling = False
scene.cycles.use_light_tree = False
scene.cycles.blur_glossy = 0.0
scene.cycles.sample_clamp_indirect = 0.0
scene.view_settings.view_transform = 'Standard'
bpy.context.view_layer.update()
